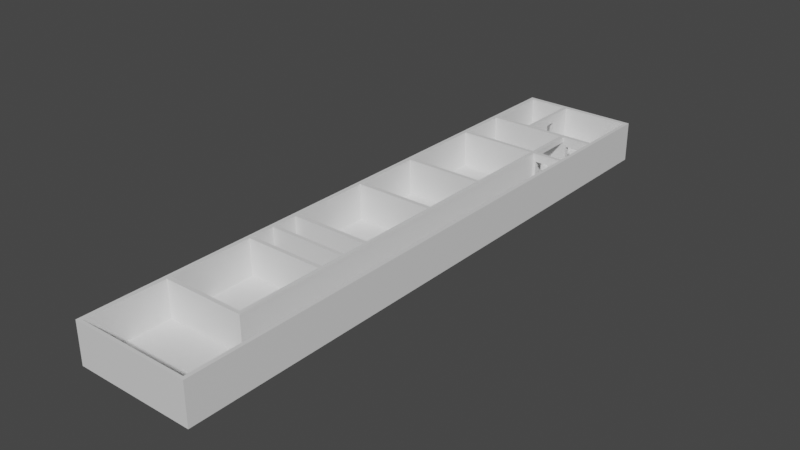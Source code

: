 # Source: Shag.blend  (saved by Blender 2.83.19; exported with 4.5.12 LTS)
import bpy
from mathutils import Matrix  # noqa: F401  (used for matrix-valued properties, if any)

bpy.ops.wm.read_factory_settings(use_empty=True)
scene = bpy.context.scene
scene.name = 'Scene'

# ---- collections
col_collection = bpy.data.collections.new('Collection'); scene.collection.children.link(col_collection)

# ---- materials (node trees are filled in below, after node groups)
mat_material = bpy.data.materials.new('Material')
mat_material.alpha_threshold = 0.0
mat_material.use_transparent_shadow = False
mat_material.line_color = (0.0, 0.0, 0.0, 1.0)

# ---- material node trees
mat_material.use_nodes = True; mat_material.node_tree.nodes.clear()
_N = mat_material.node_tree.nodes; _L = mat_material.node_tree.links
n0 = _N.new('ShaderNodeOutputMaterial'); n0.name = 'Material Output'; n0.location = (300, 300)
n1 = _N.new('ShaderNodeBsdfPrincipled'); n1.name = 'Principled BSDF'; n1.location = (10, 300)
n1.distribution = 'GGX'
n1.subsurface_method = 'BURLEY'
n1.inputs[2].default_value = 0.4
n1.inputs[3].default_value = 1.45
n1.inputs[27].default_value = (0.0, 0.0, 0.0, 1.0)
n1.inputs[28].default_value = 1.0
_L.new(n1.outputs[0], n0.inputs[0])
n0.is_active_output = True

# ---- world
world_world = bpy.data.worlds.new('World'); scene.world = world_world
world_world.use_nodes = True; world_world.node_tree.nodes.clear()
_N = world_world.node_tree.nodes; _L = world_world.node_tree.links
n0 = _N.new('ShaderNodeOutputWorld'); n0.name = 'World Output'; n0.location = (300, 300)
n1 = _N.new('ShaderNodeBackground'); n1.name = 'Background'; n1.location = (10, 300)
n1.inputs[0].default_value = (0.05088, 0.05088, 0.05088, 1.0)
_L.new(n1.outputs[0], n0.inputs[0])
n0.is_active_output = True
world_world.color = (0.05088, 0.05088, 0.05088)
world_world.use_sun_shadow = False
world_world.sun_shadow_jitter_overblur = 0.0

# ---- meshes
me_cube = bpy.data.meshes.new('Cube')
me_cube.from_pydata([(1.0, 1.0, 1.0), (1.0, 1.0, -1.0), (1.0, -1.0, 1.0), (1.0, -1.0, -1.0), (-1.0, 1.0, 1.0), (-1.0, 1.0, -1.0), (-1.0, -1.0, 1.0), (-1.0, -1.0, -1.0), (-1.0, 0.8824, -1.0), (-1.0, 0.7647, -1.0), (-1.0, 0.6471, -1.0), (-1.0, 0.5294, -1.0), (-1.0, 0.4118, -1.0), (-1.0, 0.2941, -1.0), (-1.0, 0.1765, -1.0), (-1.0, 0.05882, -1.0), (-1.0, -0.05882, -1.0), (-1.0, -0.1765, -1.0), (-1.0, -0.2941, -1.0), (-1.0, -0.4118, -1.0), (-1.0, -0.5294, -1.0), (-1.0, -0.6471, -1.0), (-1.0, -0.7647, -1.0), (-1.0, -0.8824, -1.0), (1.0, 0.9844, 1.0), (1.0, 0.7647, 1.0), (1.0, 0.75, 1.0), (1.0, 0.5864, 1.0), (1.0, 0.5721, 1.0), (1.0, 0.2865, 1.0), (1.0, 0.2731, 1.0), (1.0, 0.04529, 1.0), (1.0, 0.03143, 1.0), (1.0, -0.2799, 1.0), (1.0, -0.2941, 1.0), (1.0, -0.4194, 1.0), (1.0, -0.4328, 1.0), (1.0, -0.7146, 1.0), (1.0, -0.7273, 1.0), (1.0, -0.9892, 1.0), (-1.0, -0.9892, 1.0), (-1.0, -0.7273, 1.0), (-1.0, -0.7146, 1.0), (-1.0, -0.4328, 1.0), (-1.0, -0.4194, 1.0), (-1.0, -0.2941, 1.0), (-1.0, -0.2799, 1.0), (-1.0, 0.03143, 1.0), (-1.0, 0.04529, 1.0), (-1.0, 0.2731, 1.0), (-1.0, 0.2865, 1.0), (-1.0, 0.5721, 1.0), (-1.0, 0.5864, 1.0), (-1.0, 0.75, 1.0), (-1.0, 0.7647, 1.0), (-1.0, 0.9844, 1.0), (1.0, -0.8824, -1.0), (1.0, -0.7647, -1.0), (1.0, -0.6471, -1.0), (1.0, -0.5294, -1.0), (1.0, -0.4118, -1.0), (1.0, -0.2941, -1.0), (1.0, -0.1765, -1.0), (1.0, -0.05882, -1.0), (1.0, 0.05882, -1.0), (1.0, 0.1765, -1.0), (1.0, 0.2941, -1.0), (1.0, 0.4118, -1.0), (1.0, 0.5294, -1.0), (1.0, 0.6471, -1.0), (1.0, 0.7647, -1.0), (1.0, 0.8824, -1.0), (0.6, 1.0, -1.0), (0.2, 1.0, -1.0), (-0.2, 1.0, -1.0), (-0.6, 1.0, -1.0), (0.9395, -1.0, 1.0), (0.4574, -1.0, 1.0), (0.3915, -1.0, 1.0), (-0.9265, -1.0, 1.0), (-0.6, -1.0, -1.0), (-0.2, -1.0, -1.0), (0.2, -1.0, -1.0), (0.6, -1.0, -1.0), (-0.9265, 1.0, 1.0), (0.3915, 1.0, 1.0), (0.4574, 1.0, 1.0), (0.9395, 1.0, 1.0), (0.6, 0.8824, -1.0), (0.2, 0.8824, -1.0), (-0.2, 0.8824, -1.0), (-0.6, 0.8824, -1.0), (0.6, 0.7647, -1.0), (0.2, 0.7647, -1.0), (-0.2, 0.7647, -1.0), (-0.6, 0.7647, -1.0), (0.6, 0.6471, -1.0), (0.2, 0.6471, -1.0), (-0.2, 0.6471, -1.0), (-0.6, 0.6471, -1.0), (0.6, 0.5294, -1.0), (0.2, 0.5294, -1.0), (-0.2, 0.5294, -1.0), (-0.6, 0.5294, -1.0), (0.6, 0.4118, -1.0), (0.2, 0.4118, -1.0), (-0.2, 0.4118, -1.0), (-0.6, 0.4118, -1.0), (0.6, 0.2941, -1.0), (0.2, 0.2941, -1.0), (-0.2, 0.2941, -1.0), (-0.6, 0.2941, -1.0), (0.6, 0.1765, -1.0), (0.2, 0.1765, -1.0), (-0.2, 0.1765, -1.0), (-0.6, 0.1765, -1.0), (0.6, 0.05882, -1.0), (0.2, 0.05882, -1.0), (-0.2, 0.05882, -1.0), (-0.6, 0.05882, -1.0), (0.6, -0.05882, -1.0), (0.2, -0.05882, -1.0), (-0.2, -0.05882, -1.0), (-0.6, -0.05882, -1.0), (0.6, -0.1765, -1.0), (0.2, -0.1765, -1.0), (-0.2, -0.1765, -1.0), (-0.6, -0.1765, -1.0), (0.6, -0.2941, -1.0), (0.2, -0.2941, -1.0), (-0.2, -0.2941, -1.0), (-0.6, -0.2941, -1.0), (0.6, -0.4118, -1.0), (0.2, -0.4118, -1.0), (-0.2, -0.4118, -1.0), (-0.6, -0.4118, -1.0), (0.6, -0.5294, -1.0), (0.2, -0.5294, -1.0), (-0.2, -0.5294, -1.0), (-0.6, -0.5294, -1.0), (0.6, -0.6471, -1.0), (0.2, -0.6471, -1.0), (-0.2, -0.6471, -1.0), (-0.6, -0.6471, -1.0), (0.6, -0.7647, -1.0), (0.2, -0.7647, -1.0), (-0.2, -0.7647, -1.0), (-0.6, -0.7647, -1.0), (0.6, -0.8824, -1.0), (0.2, -0.8824, -1.0), (-0.2, -0.8824, -1.0), (-0.6, -0.8824, -1.0), (-0.9265, 0.9844, 1.0), (-0.2862, 0.9844, 1.0), (-0.2203, 0.9844, 1.0), (0.9395, 0.9844, 1.0), (-0.9265, 0.7647, 1.0), (-0.2862, 0.7647, 1.0), (-0.2203, 0.7647, 1.0), (0.9395, 0.7647, 1.0), (-0.9265, 0.75, 1.0), (0.3915, 0.75, 1.0), (0.4574, 0.75, 1.0), (0.9395, 0.75, 1.0), (-0.9265, 0.5864, 1.0), (0.3915, 0.5864, 1.0), (0.4574, 0.5864, 1.0), (0.9395, 0.5864, 1.0), (-0.9265, 0.5721, 1.0), (0.3915, 0.5721, 1.0), (0.4574, 0.5721, 1.0), (0.9395, 0.5721, 1.0), (-0.9265, 0.2865, 1.0), (0.3915, 0.2865, 1.0), (0.4574, 0.2865, 1.0), (0.9395, 0.2865, 1.0), (-0.9265, 0.2731, 1.0), (0.3915, 0.2731, 1.0), (0.4574, 0.2731, 1.0), (0.9395, 0.2731, 1.0), (-0.9265, 0.04529, 1.0), (0.3915, 0.04529, 1.0), (0.4574, 0.04529, 1.0), (0.9395, 0.04529, 1.0), (-0.9265, 0.03143, 1.0), (0.3915, 0.03143, 1.0), (0.4574, 0.03143, 1.0), (0.9395, 0.03143, 1.0), (-0.9265, -0.238, 1.0), (0.3915, -0.238, 1.0), (0.4574, -0.2799, 1.0), (0.9395, -0.2799, 1.0), (-0.9265, -0.2522, 1.0), (0.3915, -0.2522, 1.0), (0.4574, -0.2941, 1.0), (0.9395, -0.2941, 1.0), (-0.9265, -0.4194, 1.0), (0.3915, -0.4194, 1.0), (0.4574, -0.4194, 1.0), (0.9395, -0.4194, 1.0), (-0.9265, -0.4328, 1.0), (0.3915, -0.4328, 1.0), (0.4574, -0.4328, 1.0), (0.9395, -0.4328, 1.0), (-0.9265, -0.7146, 1.0), (0.3915, -0.7146, 1.0), (0.4574, -0.7146, 1.0), (0.9395, -0.7146, 1.0), (-0.9265, -0.7273, 1.0), (0.3915, -0.7273, 1.0), (0.4574, -0.7273, 1.0), (0.9395, -0.7273, 1.0), (-0.9265, -0.9892, 1.0), (0.3915, -0.9892, 1.0), (0.4574, -0.9892, 1.0), (0.9395, -0.9892, 1.0), (-0.9265, -1.0, 16.06), (-1.0, -1.0, 16.06), (1.0, -0.9892, 16.06), (1.0, -1.0, 16.06), (-1.0, 0.9844, 16.06), (-1.0, 1.0, 16.06), (0.9395, 1.0, 16.06), (1.0, 1.0, 16.06), (1.0, 0.9844, 16.06), (1.0, 0.7647, 16.06), (1.0, 0.75, 16.06), (1.0, 0.5864, 16.06), (1.0, 0.5721, 16.06), (1.0, 0.2865, 16.06), (1.0, 0.2731, 16.06), (1.0, 0.04529, 16.06), (1.0, 0.03143, 16.06), (1.0, -0.2799, 16.06), (1.0, -0.2941, 16.06), (1.0, -0.4194, 16.06), (1.0, -0.4328, 16.06), (1.0, -0.7146, 16.06), (1.0, -0.7273, 16.06), (-1.0, -0.9892, 16.06), (-1.0, -0.7273, 16.06), (-1.0, -0.7146, 16.06), (-1.0, -0.4328, 16.06), (-1.0, -0.4194, 16.06), (-1.0, -0.2941, 16.06), (-1.0, -0.2799, 16.06), (-1.0, 0.03143, 16.06), (-1.0, 0.04529, 16.06), (-1.0, 0.2731, 16.06), (-1.0, 0.2865, 16.06), (-1.0, 0.5721, 16.06), (-1.0, 0.5864, 16.06), (-1.0, 0.75, 16.06), (-1.0, 0.7647, 16.06), (0.9395, 0.9844, 16.06), (0.9395, 0.7647, 16.06), (0.9395, 0.75, 16.06), (0.9395, 0.5864, 16.06), (0.9395, 0.5721, 16.06), (0.9395, 0.2865, 16.06), (0.9395, 0.2731, 16.06), (0.9395, 0.04529, 16.06), (0.9395, 0.03143, 16.06), (0.9395, -0.2799, 16.06), (0.9395, -0.2941, 16.06), (0.9395, -0.4194, 16.06), (0.9395, -0.4328, 16.06), (0.9395, -0.7146, 16.06), (0.9395, -0.7273, 16.06), (0.9395, -0.9892, 16.06), (0.9395, -1.0, 16.06), (0.4574, -1.0, 16.06), (0.3915, -1.0, 16.06), (-0.9265, 1.0, 16.06), (0.3915, 1.0, 16.06), (0.4574, 1.0, 16.06), (-0.9265, 0.9844, 16.06), (-0.2862, 0.9844, 16.06), (-0.2203, 0.9844, 16.06), (-0.9265, 0.7647, 16.06), (-0.2862, 0.7647, 16.06), (-0.2203, 0.7647, 16.06), (-0.9265, 0.75, 16.06), (0.3915, 0.75, 16.06), (0.4574, 0.75, 16.06), (-0.9265, 0.5864, 16.06), (0.3915, 0.5864, 16.06), (0.4574, 0.5864, 16.06), (-0.9265, 0.5721, 16.06), (0.3915, 0.5721, 16.06), (0.4574, 0.5721, 16.06), (-0.9265, 0.2865, 16.06), (0.3915, 0.2865, 16.06), (0.4574, 0.2865, 16.06), (-0.9265, 0.2731, 16.06), (0.3915, 0.2731, 16.06), (0.4574, 0.2731, 16.06), (-0.9265, 0.04529, 16.06), (0.3915, 0.04529, 16.06), (0.4574, 0.04529, 16.06), (-0.9265, 0.03143, 16.06), (0.3915, 0.03143, 16.06), (0.4574, 0.03143, 16.06), (-0.9265, -0.238, 16.06), (0.3915, -0.238, 16.06), (0.4574, -0.2799, 16.06), (-0.9265, -0.2522, 16.06), (0.3915, -0.2522, 16.06), (0.4574, -0.2941, 16.06), (-0.9265, -0.4194, 16.06), (0.3915, -0.4194, 16.06), (0.4574, -0.4194, 16.06), (-0.9265, -0.4328, 16.06), (0.3915, -0.4328, 16.06), (0.4574, -0.4328, 16.06), (-0.9265, -0.7146, 16.06), (0.3915, -0.7146, 16.06), (0.4574, -0.7146, 16.06), (-0.9265, -0.7273, 16.06), (0.3915, -0.7273, 16.06), (0.4574, -0.7273, 16.06), (-0.9265, -0.9892, 16.06), (0.3915, -0.9892, 16.06), (0.4574, -0.9892, 16.06), (-1.0, -0.3333, -1.0), (-1.0, -0.3725, -1.0), (1.0, -0.3359, 1.0), (1.0, -0.3777, 1.0), (-1.0, -0.3777, 1.0), (-1.0, -0.3359, 1.0), (1.0, -0.3725, -1.0), (1.0, -0.3333, -1.0), (0.9395, -0.3359, 1.0), (0.9395, -0.3777, 1.0), (0.4574, -0.3359, 1.0), (0.4574, -0.3777, 1.0), (0.3915, -0.3304, 1.0), (0.3915, -0.3425, 1.0), (-0.9265, -0.3304, 1.0), (-0.9265, -0.3425, 1.0), (-0.6, -0.3333, -1.0), (-0.6, -0.3725, -1.0), (-0.2, -0.3333, -1.0), (-0.2, -0.3725, -1.0), (0.2, -0.3333, -1.0), (0.2, -0.3725, -1.0), (0.6, -0.3333, -1.0), (0.6, -0.3725, -1.0), (1.0, -0.3359, 16.06), (1.0, -0.3777, 16.06), (-1.0, -0.3777, 16.06), (-1.0, -0.3359, 16.06), (0.9395, -0.3359, 16.06), (0.9395, -0.3777, 16.06), (0.4574, -0.3359, 16.06), (0.4574, -0.3777, 16.06), (0.3915, -0.3304, 16.06), (0.3915, -0.3425, 16.06), (-0.9265, -0.3304, 16.06), (-0.9265, -0.3425, 16.06), (0.3915, -0.3304, 16.02), (0.3915, -0.3425, 16.02), (-0.9265, -0.3304, 16.02), (-0.9265, -0.3425, 16.02), (-1.0, 0.5882, -1.0), (1.0, 0.6682, 1.0), (-1.0, 0.6682, 1.0), (1.0, 0.5882, -1.0), (0.9395, 0.6682, 1.0), (0.4574, 0.6195, 1.0), (0.3915, 0.6195, 1.0), (-0.9265, 0.6682, 1.0), (-0.6, 0.5882, -1.0), (-0.2, 0.5882, -1.0), (0.2, 0.5882, -1.0), (0.6, 0.5882, -1.0), (1.0, 0.6682, 16.06), (-1.0, 0.6682, 16.06), (0.9395, 0.6682, 16.06), (0.4574, 0.598, 16.06), (0.3915, 0.598, 16.06), (-0.9265, 0.6682, 16.06), (0.3915, 0.75, 13.67), (-0.9265, 0.75, 8.532), (0.3915, 0.5864, 8.532), (-0.9265, 0.5864, 8.532), (0.3915, 0.6195, 13.67), (-0.9265, 0.6682, 8.532), (0.4574, -0.7273, 8.532), (0.4574, 0.5864, 12.02), (-0.9265, -0.7273, 8.532), (0.3915, -0.7273, 8.532), (0.9395, 0.5864, 12.02), (0.4574, 0.5721, 12.02), (0.9395, 0.5721, 12.02), (0.4574, 0.2865, 8.532), (0.9395, 0.2865, 8.532), (0.4574, 0.2731, 8.532), (0.9395, 0.2731, 8.532), (0.4574, 0.04529, 8.532), (0.9395, 0.04529, 8.532), (0.4574, 0.03143, 8.532), (0.9395, 0.03143, 8.532), (0.9395, -0.2799, 8.532), (0.4574, -0.2941, 8.532), (0.4574, -0.2799, 8.532), (0.9395, 0.75, 8.532), (-0.9265, -0.9892, 8.532), (0.3915, -0.9892, 8.532), (0.4574, 0.75, 13.67), (0.4574, -0.9892, 8.532), (0.9395, -0.9892, 8.532), (0.9395, -0.7273, 8.532), (0.9395, -0.7146, 8.532), (0.4574, -0.7146, 8.532), (0.9395, -0.4328, 8.532), (0.4574, -0.4328, 8.532), (0.9395, -0.4194, 8.532), (0.4574, -0.4194, 8.532), (0.9395, -0.2941, 8.532), (0.4574, -0.3777, 8.532), (0.4574, -0.3359, 8.532), (0.9395, -0.3359, 8.532), (0.9395, -0.3777, 8.532), (0.9395, 0.6682, 8.532), (0.4574, 0.6195, 13.67), (0.4667, 1.0, -1.0), (0.3333, 1.0, -1.0), (0.7788, -1.0, 1.0), (0.6181, -1.0, 1.0), (0.3333, -1.0, -1.0), (0.4667, -1.0, -1.0), (0.6181, 1.0, 1.0), (0.7788, 1.0, 1.0), (0.4667, 0.8824, -1.0), (0.3333, 0.8824, -1.0), (0.4667, 0.7647, -1.0), (0.3333, 0.7647, -1.0), (0.4667, 0.6471, -1.0), (0.3333, 0.6471, -1.0), (0.4667, 0.5294, -1.0), (0.3333, 0.5294, -1.0), (0.4667, 0.4118, -1.0), (0.3333, 0.4118, -1.0), (0.4667, 0.2941, -1.0), (0.3333, 0.2941, -1.0), (0.4667, 0.1765, -1.0), (0.3333, 0.1765, -1.0), (0.4667, 0.05882, -1.0), (0.3333, 0.05882, -1.0), (0.4667, -0.05882, -1.0), (0.3333, -0.05882, -1.0), (0.4667, -0.1765, -1.0), (0.3333, -0.1765, -1.0), (0.4667, -0.2941, -1.0), (0.3333, -0.2941, -1.0), (0.4667, -0.4118, -1.0), (0.3333, -0.4118, -1.0), (0.4667, -0.5294, -1.0), (0.3333, -0.5294, -1.0), (0.4667, -0.6471, -1.0), (0.3333, -0.6471, -1.0), (0.4667, -0.7647, -1.0), (0.3333, -0.7647, -1.0), (0.4667, -0.8824, -1.0), (0.3333, -0.8824, -1.0), (0.1663, 0.9844, 1.0), (0.5529, 0.9844, 1.0), (0.5229, 0.7647, 1.0), (0.7265, 0.7647, 1.0), (0.5213, 0.75, 1.0), (0.7308, 0.75, 1.0), (0.5035, 0.5864, 1.0), (0.7328, 0.5864, 1.0), (0.5035, 0.5721, 1.0), (0.7328, 0.5721, 1.0), (0.6181, 0.2865, 1.0), (0.7788, 0.2865, 1.0), (0.6181, 0.2731, 1.0), (0.7788, 0.2731, 1.0), (0.6181, 0.04529, 1.0), (0.7788, 0.04529, 1.0), (0.6181, 0.03143, 1.0), (0.7788, 0.03143, 1.0), (0.6181, -0.2799, 1.0), (0.7788, -0.2799, 1.0), (0.6181, -0.2941, 1.0), (0.7788, -0.2941, 1.0), (0.6181, -0.4194, 1.0), (0.7788, -0.4194, 1.0), (0.6181, -0.4328, 1.0), (0.7788, -0.4328, 1.0), (0.6181, -0.7146, 1.0), (0.7788, -0.7146, 1.0), (0.6181, -0.7273, 1.0), (0.7788, -0.7273, 1.0), (0.6181, -0.9892, 1.0), (0.7788, -0.9892, 1.0), (0.7788, -1.0, 16.06), (0.6181, -1.0, 16.06), (0.6181, 1.0, 16.06), (0.7788, 1.0, 16.06), (0.1663, 0.9844, 16.06), (0.5529, 0.9844, 16.06), (0.1663, 0.7647, 16.06), (0.7265, 0.7647, 16.06), (0.6181, 0.75, 16.06), (0.7788, 0.75, 16.06), (0.6181, -0.9892, 16.06), (0.7788, -0.9892, 16.06), (0.4667, -0.3333, -1.0), (0.3333, -0.3333, -1.0), (0.4667, -0.3725, -1.0), (0.3333, -0.3725, -1.0), (0.6181, -0.3359, 1.0), (0.7788, -0.3359, 1.0), (0.6181, -0.3777, 1.0), (0.7788, -0.3777, 1.0), (0.4667, 0.5882, -1.0), (0.3333, 0.5882, -1.0), (0.6181, 0.6214, 1.0), (0.7788, 0.6448, 1.0), (0.7308, 0.75, 11.9), (0.5213, 0.75, 11.95), (0.6181, -0.9892, 8.532), (0.7788, -0.9892, 8.532), (0.7328, 0.5721, 12.57), (0.5035, 0.5721, 12.57), (0.6181, 0.5721, 16.06), (0.7788, 0.5721, 16.06), (0.7328, 0.5864, 12.57), (0.5035, 0.5864, 12.57), (0.6181, 0.5864, 16.06), (0.7788, 0.5864, 16.06), (0.9395, 0.7647, 8.525), (-0.2203, 0.7647, 8.525), (-0.2203, 0.9844, 8.525), (0.9395, 0.9844, 8.525), (0.1663, 0.9844, 8.525), (0.5529, 0.9844, 8.525), (0.7265, 0.7647, 11.97), (0.5229, 0.7647, 11.97), (-0.2862, 0.7647, 8.532), (-0.9265, 0.7647, 8.532), (-0.9265, 0.9844, 8.532), (-0.2862, 0.9844, 8.532), (-1.0, 0.8431, -1.0), (-1.0, 0.8039, -1.0), (1.0, 0.9112, 1.0), (1.0, 0.8379, 1.0), (-1.0, 0.8379, 1.0), (-1.0, 0.9112, 1.0), (1.0, 0.8039, -1.0), (1.0, 0.8431, -1.0), (0.9395, 0.9112, 1.0), (0.9395, 0.8379, 1.0), (-0.2203, 0.9026, 1.0), (-0.2203, 0.8628, 1.0), (-0.2862, 0.9026, 1.0), (-0.2862, 0.8628, 1.0), (-0.9265, 0.9112, 1.0), (-0.9265, 0.8379, 1.0), (-0.6, 0.8431, -1.0), (-0.6, 0.8039, -1.0), (-0.2, 0.8431, -1.0), (-0.2, 0.8039, -1.0), (0.2, 0.8431, -1.0), (0.2, 0.8039, -1.0), (0.6, 0.8431, -1.0), (0.6, 0.8039, -1.0), (1.0, 0.9112, 16.06), (1.0, 0.8379, 16.06), (-1.0, 0.8379, 16.06), (-1.0, 0.9112, 16.06), (0.9395, 0.9112, 16.06), (0.9395, 0.8379, 16.06), (-0.2203, 0.9112, 16.06), (-0.2203, 0.8379, 16.06), (-0.2862, 0.9112, 16.06), (-0.2862, 0.8379, 16.06), (-0.9265, 0.9112, 16.06), (-0.9265, 0.8379, 16.06), (0.3333, 0.8431, -1.0), (0.3333, 0.8039, -1.0), (0.4667, 0.8431, -1.0), (0.4667, 0.8039, -1.0), (0.6108, 0.9112, 1.0), (0.6686, 0.8379, 1.0), (0.2852, 0.9112, 1.0), (0.404, 0.8379, 1.0), (-0.2203, 0.9026, 12.43), (-0.2203, 0.8628, 12.43), (0.9395, 0.8379, 8.525), (0.9395, 0.9112, 8.525), (-0.9265, 0.9112, 8.532), (-0.9265, 0.8379, 8.532), (-0.2862, 0.8628, 12.44), (-0.2862, 0.9026, 12.44)], [], [(384, 385, 285, 286), (80, 79, 6, 7), (8, 55, 4, 5), (148, 56, 3, 83), (56, 39, 2, 3), (72, 87, 0, 1), (1, 0, 24, 71), (552, 549, 25, 70), (70, 25, 26, 69), (367, 365, 27, 68), (68, 27, 28, 67), (67, 28, 29, 66), (66, 29, 30, 65), (65, 30, 31, 64), (64, 31, 32, 63), (63, 32, 33, 62), (62, 33, 34, 61), (330, 327, 35, 60), (60, 35, 36, 59), (59, 36, 37, 58), (58, 37, 38, 57), (57, 38, 39, 56), (72, 1, 71, 88), (569, 552, 70, 92), (92, 70, 69, 96), (375, 367, 68, 100), (100, 68, 67, 104), (104, 67, 66, 108), (108, 66, 65, 112), (112, 65, 64, 116), (116, 64, 63, 120), (120, 63, 62, 124), (124, 62, 61, 128), (347, 330, 60, 132), (132, 60, 59, 136), (136, 59, 58, 140), (140, 58, 57, 144), (144, 57, 56, 148), (7, 6, 40, 23), (23, 40, 41, 22), (22, 41, 42, 21), (21, 42, 43, 20), (20, 43, 44, 19), (324, 329, 45, 18), (18, 45, 46, 17), (17, 46, 47, 16), (16, 47, 48, 15), (15, 48, 49, 14), (14, 49, 50, 13), (13, 50, 51, 12), (12, 51, 52, 11), (364, 366, 53, 10), (10, 53, 54, 9), (546, 551, 55, 8), (412, 411, 269, 268), (387, 383, 282, 381), (524, 410, 323, 508), (386, 384, 286, 380), (522, 406, 256, 507), (410, 408, 322, 323), (425, 409, 284, 379), (408, 407, 321, 322), (424, 392, 257, 378), (383, 382, 283, 282), (541, 535, 281, 504), (391, 388, 320, 319), (390, 391, 319, 318), (542, 543, 279, 280), (172, 168, 288, 291), (494, 210, 214, 496), (210, 209, 213, 214), (209, 208, 212, 213), (169, 173, 292, 289), (492, 206, 210, 494), (539, 537, 254, 503), (395, 393, 290, 293), (205, 204, 315, 316), (490, 202, 206, 492), (394, 396, 259, 258), (201, 200, 204, 205), (544, 545, 277, 276), (488, 198, 202, 490), (397, 395, 293, 296), (200, 201, 313, 312), (396, 398, 260, 259), (516, 335, 198, 488), (180, 176, 294, 297), (337, 339, 196, 197), (0, 87, 222, 223), (484, 190, 194, 486), (177, 181, 298, 295), (4, 55, 220, 221), (399, 397, 296, 299), (482, 186, 190, 484), (197, 196, 309, 310), (185, 184, 188, 189), (550, 54, 253, 572), (480, 182, 186, 482), (398, 400, 261, 260), (2, 39, 218, 219), (54, 53, 252, 253), (478, 178, 182, 480), (6, 79, 216, 217), (177, 176, 180, 181), (366, 52, 251, 377), (476, 174, 178, 478), (401, 399, 299, 302), (52, 51, 250, 251), (192, 193, 307, 306), (474, 170, 174, 476), (400, 402, 262, 261), (169, 168, 172, 173), (51, 50, 249, 250), (188, 184, 300, 303), (50, 49, 248, 249), (185, 189, 304, 301), (520, 369, 166, 472), (49, 48, 247, 248), (370, 371, 164, 165), (432, 86, 275, 500), (405, 401, 302, 305), (48, 47, 246, 247), (189, 188, 303, 304), (86, 85, 274, 275), (589, 557, 158, 468), (402, 403, 263, 262), (559, 561, 156, 157), (47, 46, 245, 246), (85, 84, 273, 274), (46, 45, 244, 245), (84, 4, 221, 273), (22, 147, 151, 23), (147, 146, 150, 151), (146, 145, 149, 150), (462, 144, 148, 464), (21, 143, 147, 22), (143, 142, 146, 147), (142, 141, 145, 146), (460, 140, 144, 462), (20, 139, 143, 21), (139, 138, 142, 143), (138, 137, 141, 142), (458, 136, 140, 460), (19, 135, 139, 20), (135, 134, 138, 139), (134, 133, 137, 138), (456, 132, 136, 458), (325, 341, 135, 19), (341, 343, 134, 135), (343, 345, 133, 134), (512, 347, 132, 456), (17, 127, 131, 18), (127, 126, 130, 131), (126, 125, 129, 130), (452, 124, 128, 454), (16, 123, 127, 17), (123, 122, 126, 127), (122, 121, 125, 126), (450, 120, 124, 452), (15, 119, 123, 16), (119, 118, 122, 123), (118, 117, 121, 122), (448, 116, 120, 450), (14, 115, 119, 15), (115, 114, 118, 119), (114, 113, 117, 118), (446, 112, 116, 448), (13, 111, 115, 14), (111, 110, 114, 115), (110, 109, 113, 114), (444, 108, 112, 446), (12, 107, 111, 13), (107, 106, 110, 111), (106, 105, 109, 110), (442, 104, 108, 444), (11, 103, 107, 12), (103, 102, 106, 107), (102, 101, 105, 106), (440, 100, 104, 442), (364, 372, 103, 11), (372, 373, 102, 103), (373, 374, 101, 102), (518, 375, 100, 440), (9, 95, 99, 10), (95, 94, 98, 99), (94, 93, 97, 98), (436, 92, 96, 438), (547, 563, 95, 9), (563, 565, 94, 95), (565, 567, 93, 94), (585, 569, 92, 436), (5, 75, 91, 8), (75, 74, 90, 91), (74, 73, 89, 90), (426, 72, 88, 434), (5, 4, 84, 75), (75, 84, 85, 74), (74, 85, 86, 73), (426, 433, 87, 72), (23, 151, 80, 7), (151, 150, 81, 80), (150, 149, 82, 81), (464, 148, 83, 431), (3, 2, 76, 83), (430, 429, 77, 82), (82, 77, 78, 81), (81, 78, 79, 80), (328, 44, 243, 350), (404, 405, 305, 308), (44, 43, 242, 243), (184, 185, 301, 300), (321, 239, 217, 216), (273, 221, 220, 276), (581, 572, 253, 279), (279, 253, 252, 282), (381, 377, 251, 285), (285, 251, 250, 288), (288, 250, 249, 291), (291, 249, 248, 294), (294, 248, 247, 297), (297, 247, 246, 300), (300, 246, 245, 303), (303, 245, 244, 306), (359, 350, 243, 309), (309, 243, 242, 312), (312, 242, 241, 315), (315, 241, 240, 318), (318, 240, 239, 321), (238, 268, 269, 218), (237, 267, 268, 238), (317, 316, 319, 320), (316, 315, 318, 319), (236, 266, 267, 237), (314, 313, 316, 317), (235, 265, 266, 236), (311, 310, 313, 314), (310, 309, 312, 313), (349, 353, 265, 235), (355, 357, 310, 311), (233, 263, 264, 234), (305, 304, 307, 308), (304, 303, 306, 307), (232, 262, 263, 233), (302, 301, 304, 305), (231, 261, 262, 232), (299, 298, 301, 302), (298, 297, 300, 301), (230, 260, 261, 231), (296, 295, 298, 299), (229, 259, 260, 230), (293, 292, 295, 296), (292, 291, 294, 295), (228, 258, 259, 229), (290, 289, 292, 293), (227, 257, 258, 228), (287, 286, 289, 290), (286, 285, 288, 289), (376, 378, 257, 227), (379, 380, 286, 287), (225, 255, 256, 226), (504, 281, 284, 506), (281, 280, 283, 284), (280, 279, 282, 283), (571, 575, 255, 225), (577, 579, 280, 281), (223, 222, 254, 224), (500, 275, 278, 502), (275, 274, 277, 278), (274, 273, 276, 277), (218, 269, 270, 219), (508, 323, 271, 499), (323, 322, 272, 271), (322, 321, 216, 272), (24, 0, 223, 224), (548, 24, 224, 570), (26, 25, 225, 226), (407, 390, 318, 321), (365, 26, 226, 376), (413, 412, 268, 267), (168, 169, 289, 288), (592, 534, 255, 575), (388, 414, 317, 320), (28, 27, 227, 228), (590, 536, 278, 576), (29, 28, 228, 229), (596, 542, 280, 579), (30, 29, 229, 230), (594, 544, 276, 580), (415, 413, 267, 266), (31, 30, 230, 231), (173, 172, 291, 292), (414, 416, 314, 317), (32, 31, 231, 232), (33, 32, 232, 233), (201, 205, 316, 313), (34, 33, 233, 234), (204, 200, 312, 315), (326, 34, 234, 348), (417, 415, 266, 265), (176, 177, 295, 294), (36, 35, 235, 236), (416, 418, 311, 314), (37, 36, 236, 237), (76, 2, 219, 270), (38, 37, 237, 238), (428, 76, 270, 498), (39, 38, 238, 218), (423, 417, 265, 353), (78, 77, 271, 272), (181, 180, 297, 298), (40, 6, 217, 239), (421, 404, 308, 354), (79, 78, 272, 216), (41, 40, 239, 240), (337, 197, 310, 357), (42, 41, 240, 241), (338, 192, 306, 358), (43, 42, 241, 242), (403, 419, 264, 263), (196, 339, 359, 309), (339, 338, 358, 359), (193, 336, 356, 307), (336, 337, 357, 356), (418, 420, 355, 311), (420, 421, 354, 355), (419, 422, 352, 264), (422, 423, 353, 352), (35, 327, 349, 235), (327, 326, 348, 349), (308, 307, 356, 354), (354, 356, 357, 355), (234, 264, 352, 348), (348, 352, 353, 349), (306, 244, 351, 358), (358, 351, 350, 359), (45, 329, 351, 244), (329, 328, 350, 351), (454, 128, 346, 510), (510, 346, 347, 512), (130, 129, 344, 342), (342, 344, 345, 343), (131, 130, 342, 340), (340, 342, 343, 341), (18, 131, 340, 324), (324, 340, 341, 325), (193, 192, 338, 336), (339, 337, 361, 363), (486, 194, 334, 514), (514, 334, 335, 516), (19, 44, 328, 325), (325, 328, 329, 324), (128, 61, 331, 346), (346, 331, 330, 347), (61, 34, 326, 331), (331, 326, 327, 330), (360, 362, 363, 361), (338, 339, 363, 362), (337, 336, 360, 361), (336, 338, 362, 360), (27, 365, 376, 227), (284, 283, 380, 379), (226, 256, 378, 376), (282, 252, 377, 381), (438, 96, 375, 518), (98, 97, 374, 373), (99, 98, 373, 372), (10, 99, 372, 364), (161, 160, 371, 370), (470, 162, 369, 520), (53, 366, 377, 252), (406, 424, 378, 256), (389, 425, 379, 287), (382, 386, 380, 283), (385, 387, 381, 285), (11, 52, 366, 364), (96, 69, 367, 375), (69, 26, 365, 367), (164, 371, 387, 385), (382, 161, 162, 409), (160, 161, 382, 383), (370, 165, 384, 386), (371, 160, 383, 387), (165, 164, 385, 384), (166, 369, 425, 389), (163, 368, 424, 406), (332, 333, 423, 422), (195, 332, 422, 419), (335, 334, 421, 420), (198, 335, 420, 418), (191, 195, 419, 403), (334, 194, 404, 421), (333, 199, 417, 423), (202, 198, 418, 416), (199, 203, 415, 417), (206, 202, 416, 414), (203, 207, 413, 415), (210, 206, 414, 388), (207, 211, 412, 413), (212, 208, 390, 407), (194, 190, 405, 404), (187, 191, 403, 402), (190, 186, 401, 405), (183, 187, 402, 400), (186, 182, 399, 401), (179, 183, 400, 398), (182, 178, 397, 399), (175, 179, 398, 396), (178, 174, 395, 397), (171, 175, 396, 394), (174, 170, 393, 395), (208, 209, 391, 390), (209, 210, 388, 391), (368, 167, 392, 424), (213, 212, 407, 408), (386, 382, 409, 425), (214, 213, 408, 410), (471, 163, 406, 522), (496, 214, 410, 524), (211, 215, 411, 412), (386, 425, 369, 370), (369, 162, 161, 370), (527, 393, 170, 474), (526, 394, 258, 529), (531, 472, 166, 389), (530, 533, 257, 392), (528, 532, 287, 290), (258, 257, 533, 529), (529, 533, 532, 528), (389, 287, 532, 531), (531, 532, 533, 530), (392, 167, 473, 530), (473, 475, 526, 530), (393, 527, 528, 290), (527, 526, 529, 528), (394, 526, 475, 171), (473, 472, 474, 475), (215, 497, 525, 411), (497, 496, 524, 525), (162, 470, 523, 409), (469, 468, 470, 471), (163, 471, 521, 368), (471, 470, 520, 521), (97, 439, 519, 374), (439, 438, 518, 519), (332, 515, 517, 333), (515, 514, 516, 517), (195, 487, 515, 332), (487, 486, 514, 515), (344, 511, 513, 345), (511, 510, 512, 513), (129, 455, 511, 344), (455, 454, 510, 511), (77, 429, 499, 271), (429, 428, 498, 499), (269, 509, 498, 270), (509, 508, 499, 498), (222, 501, 503, 254), (501, 500, 502, 503), (255, 505, 507, 256), (505, 504, 506, 507), (83, 76, 428, 431), (431, 428, 429, 430), (149, 465, 430, 82), (465, 464, 431, 430), (73, 86, 432, 427), (427, 432, 433, 426), (73, 427, 435, 89), (427, 426, 434, 435), (567, 583, 437, 93), (583, 585, 436, 437), (93, 437, 439, 97), (437, 436, 438, 439), (374, 519, 441, 101), (519, 518, 440, 441), (101, 441, 443, 105), (441, 440, 442, 443), (105, 443, 445, 109), (443, 442, 444, 445), (109, 445, 447, 113), (445, 444, 446, 447), (113, 447, 449, 117), (447, 446, 448, 449), (117, 449, 451, 121), (449, 448, 450, 451), (121, 451, 453, 125), (451, 450, 452, 453), (125, 453, 455, 129), (453, 452, 454, 455), (345, 513, 457, 133), (513, 512, 456, 457), (133, 457, 459, 137), (457, 456, 458, 459), (137, 459, 461, 141), (459, 458, 460, 461), (141, 461, 463, 145), (461, 460, 462, 463), (145, 463, 465, 149), (463, 462, 464, 465), (555, 587, 469, 159), (587, 589, 468, 469), (87, 433, 501, 222), (433, 432, 500, 501), (368, 521, 473, 167), (521, 520, 472, 473), (171, 475, 477, 175), (475, 474, 476, 477), (175, 477, 479, 179), (477, 476, 478, 479), (179, 479, 481, 183), (479, 478, 480, 481), (183, 481, 483, 187), (481, 480, 482, 483), (187, 483, 485, 191), (483, 482, 484, 485), (191, 485, 487, 195), (485, 484, 486, 487), (333, 517, 489, 199), (517, 516, 488, 489), (199, 489, 491, 203), (489, 488, 490, 491), (203, 491, 493, 207), (491, 490, 492, 493), (536, 538, 502, 278), (538, 539, 503, 502), (207, 493, 495, 211), (493, 492, 494, 495), (211, 495, 497, 215), (495, 494, 496, 497), (534, 540, 505, 255), (540, 541, 504, 505), (409, 523, 506, 284), (523, 522, 507, 506), (411, 525, 509, 269), (525, 524, 508, 509), (472, 531, 527, 474), (527, 531, 530, 526), (159, 469, 540, 534), (466, 467, 539, 538), (154, 466, 538, 536), (556, 154, 536, 590), (555, 159, 534, 592), (467, 155, 537, 539), (468, 158, 535, 541), (523, 470, 468, 541), (522, 523, 541, 540), (522, 540, 469, 471), (560, 152, 544, 594), (559, 157, 542, 596), (152, 153, 545, 544), (157, 156, 543, 542), (153, 558, 597, 545), (557, 556, 558, 559), (156, 561, 595, 543), (561, 560, 594, 595), (155, 554, 593, 537), (554, 555, 592, 593), (158, 557, 591, 535), (597, 558, 556, 590), (467, 466, 588, 586), (586, 588, 589, 587), (155, 467, 586, 554), (554, 586, 587, 555), (435, 434, 584, 582), (582, 584, 585, 583), (89, 435, 582, 566), (566, 582, 583, 567), (543, 595, 581, 279), (595, 594, 580, 581), (545, 597, 578, 277), (597, 596, 579, 578), (535, 591, 577, 281), (591, 590, 576, 577), (537, 593, 574, 254), (593, 592, 575, 574), (25, 549, 571, 225), (549, 548, 570, 571), (278, 277, 578, 576), (576, 578, 579, 577), (224, 254, 574, 570), (570, 574, 575, 571), (276, 220, 573, 580), (580, 573, 572, 581), (434, 88, 568, 584), (584, 568, 569, 585), (90, 89, 566, 564), (564, 566, 567, 565), (91, 90, 564, 562), (562, 564, 565, 563), (8, 91, 562, 546), (546, 562, 563, 547), (153, 152, 560, 558), (558, 560, 561, 559), (466, 154, 556, 588), (588, 556, 557, 589), (55, 551, 573, 220), (551, 550, 572, 573), (9, 54, 550, 547), (547, 550, 551, 546), (88, 71, 553, 568), (568, 553, 552, 569), (71, 24, 548, 553), (553, 548, 549, 552), (590, 591, 596, 597), (596, 591, 557, 559)])
_uv = me_cube.uv_layers.new(name='UVMap')
_uv.uv.foreach_set('vector', [0.775, 0.5588, 0.825, 0.5588, 0.825, 0.5588, 0.775, 0.5588, 0.375, 0.95, 0.625, 0.95, 0.625, 1.0, 0.375, 1.0, 0.375, 0.2353, 0.625, 0.2353, 0.625, 0.25, 0.375, 0.25, 0.325, 0.7353, 0.375, 0.7353, 0.375, 0.75, 0.325, 0.75, 0.375, 0.7353, 0.625, 0.7353, 0.625, 0.75, 0.375, 0.75, 0.375, 0.45, 0.625, 0.45, 0.625, 0.5, 0.375, 0.5, 0.375, 0.5, 0.625, 0.5, 0.625, 0.5147, 0.375, 0.5147, 0.375, 0.5245, 0.625, 0.5245, 0.625, 0.5294, 0.375, 0.5294, 0.375, 0.5294, 0.625, 0.5294, 0.625, 0.5441, 0.375, 0.5441, 0.375, 0.5515, 0.625, 0.5515, 0.625, 0.5588, 0.375, 0.5588, 0.375, 0.5588, 0.625, 0.5588, 0.625, 0.5735, 0.375, 0.5735, 0.375, 0.5735, 0.625, 0.5735, 0.625, 0.5882, 0.375, 0.5882, 0.375, 0.5882, 0.625, 0.5882, 0.625, 0.6029, 0.375, 0.6029, 0.375, 0.6029, 0.625, 0.6029, 0.625, 0.6176, 0.375, 0.6176, 0.375, 0.6176, 0.625, 0.6176, 0.625, 0.6324, 0.375, 0.6324, 0.375, 0.6324, 0.625, 0.6324, 0.625, 0.6471, 0.375, 0.6471, 0.375, 0.6471, 0.625, 0.6471, 0.625, 0.6618, 0.375, 0.6618, 0.375, 0.6716, 0.625, 0.6716, 0.625, 0.6765, 0.375, 0.6765, 0.375, 0.6765, 0.625, 0.6765, 0.625, 0.6912, 0.375, 0.6912, 0.375, 0.6912, 0.625, 0.6912, 0.625, 0.7059, 0.375, 0.7059, 0.375, 0.7059, 0.625, 0.7059, 0.625, 0.7206, 0.375, 0.7206, 0.375, 0.7206, 0.625, 0.7206, 0.625, 0.7353, 0.375, 0.7353, 0.325, 0.5, 0.375, 0.5, 0.375, 0.5147, 0.325, 0.5147, 0.325, 0.5245, 0.375, 0.5245, 0.375, 0.5294, 0.325, 0.5294, 0.325, 0.5294, 0.375, 0.5294, 0.375, 0.5441, 0.325, 0.5441, 0.325, 0.5515, 0.375, 0.5515, 0.375, 0.5588, 0.325, 0.5588, 0.325, 0.5588, 0.375, 0.5588, 0.375, 0.5735, 0.325, 0.5735, 0.325, 0.5735, 0.375, 0.5735, 0.375, 0.5882, 0.325, 0.5882, 0.325, 0.5882, 0.375, 0.5882, 0.375, 0.6029, 0.325, 0.6029, 0.325, 0.6029, 0.375, 0.6029, 0.375, 0.6176, 0.325, 0.6176, 0.325, 0.6176, 0.375, 0.6176, 0.375, 0.6324, 0.325, 0.6324, 0.325, 0.6324, 0.375, 0.6324, 0.375, 0.6471, 0.325, 0.6471, 0.325, 0.6471, 0.375, 0.6471, 0.375, 0.6618, 0.325, 0.6618, 0.325, 0.6716, 0.375, 0.6716, 0.375, 0.6765, 0.325, 0.6765, 0.325, 0.6765, 0.375, 0.6765, 0.375, 0.6912, 0.325, 0.6912, 0.325, 0.6912, 0.375, 0.6912, 0.375, 0.7059, 0.325, 0.7059, 0.325, 0.7059, 0.375, 0.7059, 0.375, 0.7206, 0.325, 0.7206, 0.325, 0.7206, 0.375, 0.7206, 0.375, 0.7353, 0.325, 0.7353, 0.375, 0.0, 0.625, 0.0, 0.625, 0.01471, 0.375, 0.01471, 0.375, 0.01471, 0.625, 0.01471, 0.625, 0.02941, 0.375, 0.02941, 0.375, 0.02941, 0.625, 0.02941, 0.625, 0.04412, 0.375, 0.04412, 0.375, 0.04412, 0.625, 0.04412, 0.625, 0.05882, 0.375, 0.05882, 0.375, 0.05882, 0.625, 0.05882, 0.625, 0.07353, 0.375, 0.07353, 0.375, 0.08333, 0.625, 0.08333, 0.625, 0.08824, 0.375, 0.08824, 0.375, 0.08824, 0.625, 0.08824, 0.625, 0.1029, 0.375, 0.1029, 0.375, 0.1029, 0.625, 0.1029, 0.625, 0.1176, 0.375, 0.1176, 0.375, 0.1176, 0.625, 0.1176, 0.625, 0.1324, 0.375, 0.1324, 0.375, 0.1324, 0.625, 0.1324, 0.625, 0.1471, 0.375, 0.1471, 0.375, 0.1471, 0.625, 0.1471, 0.625, 0.1618, 0.375, 0.1618, 0.375, 0.1618, 0.625, 0.1618, 0.625, 0.1765, 0.375, 0.1765, 0.375, 0.1765, 0.625, 0.1765, 0.625, 0.1912, 0.375, 0.1912, 0.375, 0.1985, 0.625, 0.1985, 0.625, 0.2059, 0.375, 0.2059, 0.375, 0.2059, 0.625, 0.2059, 0.625, 0.2206, 0.375, 0.2206, 0.375, 0.2304, 0.625, 0.2304, 0.625, 0.2353, 0.375, 0.2353, 0.675, 0.7206, 0.675, 0.7353, 0.675, 0.7353, 0.675, 0.7206, 0.825, 0.5515, 0.825, 0.5441, 0.825, 0.5441, 0.825, 0.5515, 0.7083, 0.7353, 0.725, 0.7353, 0.725, 0.7353, 0.7083, 0.7353, 0.775, 0.5515, 0.775, 0.5588, 0.775, 0.5588, 0.775, 0.5515, 0.6917, 0.5441, 0.675, 0.5441, 0.675, 0.5441, 0.6917, 0.5441, 0.725, 0.7353, 0.775, 0.7353, 0.775, 0.7353, 0.725, 0.7353, 0.725, 0.5515, 0.725, 0.5441, 0.725, 0.5441, 0.725, 0.5515, 0.775, 0.7353, 0.825, 0.7353, 0.825, 0.7353, 0.775, 0.7353, 0.675, 0.5515, 0.675, 0.5588, 0.675, 0.5588, 0.675, 0.5515, 0.825, 0.5441, 0.775, 0.5441, 0.775, 0.5441, 0.825, 0.5441, 0.7083, 0.5294, 0.725, 0.5294, 0.725, 0.5294, 0.7083, 0.5294, 0.775, 0.7206, 0.725, 0.7206, 0.725, 0.7206, 0.775, 0.7206, 0.825, 0.7206, 0.775, 0.7206, 0.775, 0.7206, 0.825, 0.7206, 0.775, 0.5294, 0.825, 0.5294, 0.825, 0.5294, 0.775, 0.5294, 0.825, 0.5882, 0.825, 0.5735, 0.825, 0.5735, 0.825, 0.5882, 0.7083, 0.7206, 0.725, 0.7206, 0.725, 0.7353, 0.7083, 0.7353, 0.725, 0.7206, 0.775, 0.7206, 0.775, 0.7353, 0.725, 0.7353, 0.775, 0.7206, 0.825, 0.7206, 0.825, 0.7353, 0.775, 0.7353, 0.775, 0.5735, 0.775, 0.5882, 0.775, 0.5882, 0.775, 0.5735, 0.7083, 0.7059, 0.725, 0.7059, 0.725, 0.7206, 0.7083, 0.7206, 0.6917, 0.5147, 0.675, 0.5147, 0.675, 0.5147, 0.6917, 0.5147, 0.725, 0.5882, 0.725, 0.5735, 0.725, 0.5735, 0.725, 0.5882, 0.775, 0.7059, 0.825, 0.7059, 0.825, 0.7059, 0.775, 0.7059, 0.7083, 0.6912, 0.725, 0.6912, 0.725, 0.7059, 0.7083, 0.7059, 0.675, 0.5735, 0.675, 0.5882, 0.675, 0.5882, 0.675, 0.5735, 0.775, 0.6912, 0.825, 0.6912, 0.825, 0.7059, 0.775, 0.7059, 0.825, 0.5147, 0.775, 0.5147, 0.775, 0.5147, 0.825, 0.5147, 0.7083, 0.6765, 0.725, 0.6765, 0.725, 0.6912, 0.7083, 0.6912, 0.725, 0.6029, 0.725, 0.5882, 0.725, 0.5882, 0.725, 0.6029, 0.825, 0.6912, 0.775, 0.6912, 0.775, 0.6912, 0.825, 0.6912, 0.675, 0.5882, 0.675, 0.6029, 0.675, 0.6029, 0.675, 0.5882, 0.7083, 0.6716, 0.725, 0.6716, 0.725, 0.6765, 0.7083, 0.6765, 0.825, 0.6176, 0.825, 0.6029, 0.825, 0.6029, 0.825, 0.6176, 0.775, 0.6716, 0.825, 0.6716, 0.825, 0.6765, 0.775, 0.6765, 0.625, 0.5, 0.625, 0.45, 0.625, 0.45, 0.625, 0.5, 0.7083, 0.6471, 0.725, 0.6471, 0.725, 0.6618, 0.7083, 0.6618, 0.775, 0.6029, 0.775, 0.6176, 0.775, 0.6176, 0.775, 0.6029, 0.625, 0.25, 0.625, 0.2353, 0.625, 0.2353, 0.625, 0.25, 0.725, 0.6176, 0.725, 0.6029, 0.725, 0.6029, 0.725, 0.6176, 0.7083, 0.6324, 0.725, 0.6324, 0.725, 0.6471, 0.7083, 0.6471, 0.775, 0.6765, 0.825, 0.6765, 0.825, 0.6765, 0.775, 0.6765, 0.775, 0.6324, 0.825, 0.6324, 0.825, 0.6471, 0.775, 0.6471, 0.625, 0.2255, 0.625, 0.2206, 0.625, 0.2206, 0.625, 0.2255, 0.7083, 0.6176, 0.725, 0.6176, 0.725, 0.6324, 0.7083, 0.6324, 0.675, 0.6029, 0.675, 0.6176, 0.675, 0.6176, 0.675, 0.6029, 0.625, 0.75, 0.625, 0.7353, 0.625, 0.7353, 0.625, 0.75, 0.625, 0.2206, 0.625, 0.2059, 0.625, 0.2059, 0.625, 0.2206, 0.7083, 0.6029, 0.725, 0.6029, 0.725, 0.6176, 0.7083, 0.6176, 0.625, 1.0, 0.625, 0.95, 0.625, 0.95, 0.625, 1.0, 0.775, 0.6029, 0.825, 0.6029, 0.825, 0.6176, 0.775, 0.6176, 0.625, 0.1985, 0.625, 0.1912, 0.625, 0.1912, 0.625, 0.1985, 0.7083, 0.5882, 0.725, 0.5882, 0.725, 0.6029, 0.7083, 0.6029, 0.725, 0.6324, 0.725, 0.6176, 0.725, 0.6176, 0.725, 0.6324, 0.625, 0.1912, 0.625, 0.1765, 0.625, 0.1765, 0.625, 0.1912, 0.825, 0.6618, 0.775, 0.6618, 0.775, 0.6618, 0.825, 0.6618, 0.7083, 0.5735, 0.725, 0.5735, 0.725, 0.5882, 0.7083, 0.5882, 0.675, 0.6176, 0.675, 0.6324, 0.675, 0.6324, 0.675, 0.6176, 0.775, 0.5735, 0.825, 0.5735, 0.825, 0.5882, 0.775, 0.5882, 0.625, 0.1765, 0.625, 0.1618, 0.625, 0.1618, 0.625, 0.1765, 0.825, 0.6471, 0.825, 0.6324, 0.825, 0.6324, 0.825, 0.6471, 0.625, 0.1618, 0.625, 0.1471, 0.625, 0.1471, 0.625, 0.1618, 0.775, 0.6324, 0.775, 0.6471, 0.775, 0.6471, 0.775, 0.6324, 0.7083, 0.5515, 0.725, 0.5515, 0.725, 0.5588, 0.7083, 0.5588, 0.625, 0.1471, 0.625, 0.1324, 0.625, 0.1324, 0.625, 0.1471, 0.775, 0.5515, 0.825, 0.5515, 0.825, 0.5588, 0.775, 0.5588, 0.625, 0.4167, 0.625, 0.4, 0.625, 0.4, 0.625, 0.4167, 0.725, 0.6471, 0.725, 0.6324, 0.725, 0.6324, 0.725, 0.6471, 0.625, 0.1324, 0.625, 0.1176, 0.625, 0.1176, 0.625, 0.1324, 0.775, 0.6471, 0.825, 0.6471, 0.825, 0.6471, 0.775, 0.6471, 0.625, 0.4, 0.625, 0.35, 0.625, 0.35, 0.625, 0.4, 0.7083, 0.5245, 0.725, 0.5245, 0.725, 0.5294, 0.7083, 0.5294, 0.675, 0.6324, 0.675, 0.6471, 0.675, 0.6471, 0.675, 0.6324, 0.775, 0.5245, 0.825, 0.5245, 0.825, 0.5294, 0.775, 0.5294, 0.625, 0.1176, 0.625, 0.1029, 0.625, 0.1029, 0.625, 0.1176, 0.625, 0.35, 0.625, 0.3, 0.625, 0.3, 0.625, 0.35, 0.625, 0.1029, 0.625, 0.08824, 0.625, 0.08824, 0.625, 0.1029, 0.625, 0.3, 0.625, 0.25, 0.625, 0.25, 0.625, 0.3, 0.125, 0.7206, 0.175, 0.7206, 0.175, 0.7353, 0.125, 0.7353, 0.175, 0.7206, 0.225, 0.7206, 0.225, 0.7353, 0.175, 0.7353, 0.225, 0.7206, 0.275, 0.7206, 0.275, 0.7353, 0.225, 0.7353, 0.3083, 0.7206, 0.325, 0.7206, 0.325, 0.7353, 0.3083, 0.7353, 0.125, 0.7059, 0.175, 0.7059, 0.175, 0.7206, 0.125, 0.7206, 0.175, 0.7059, 0.225, 0.7059, 0.225, 0.7206, 0.175, 0.7206, 0.225, 0.7059, 0.275, 0.7059, 0.275, 0.7206, 0.225, 0.7206, 0.3083, 0.7059, 0.325, 0.7059, 0.325, 0.7206, 0.3083, 0.7206, 0.125, 0.6912, 0.175, 0.6912, 0.175, 0.7059, 0.125, 0.7059, 0.175, 0.6912, 0.225, 0.6912, 0.225, 0.7059, 0.175, 0.7059, 0.225, 0.6912, 0.275, 0.6912, 0.275, 0.7059, 0.225, 0.7059, 0.3083, 0.6912, 0.325, 0.6912, 0.325, 0.7059, 0.3083, 0.7059, 0.125, 0.6765, 0.175, 0.6765, 0.175, 0.6912, 0.125, 0.6912, 0.175, 0.6765, 0.225, 0.6765, 0.225, 0.6912, 0.175, 0.6912, 0.225, 0.6765, 0.275, 0.6765, 0.275, 0.6912, 0.225, 0.6912, 0.3083, 0.6765, 0.325, 0.6765, 0.325, 0.6912, 0.3083, 0.6912, 0.125, 0.6716, 0.175, 0.6716, 0.175, 0.6765, 0.125, 0.6765, 0.175, 0.6716, 0.225, 0.6716, 0.225, 0.6765, 0.175, 0.6765, 0.225, 0.6716, 0.275, 0.6716, 0.275, 0.6765, 0.225, 0.6765, 0.3083, 0.6716, 0.325, 0.6716, 0.325, 0.6765, 0.3083, 0.6765, 0.125, 0.6471, 0.175, 0.6471, 0.175, 0.6618, 0.125, 0.6618, 0.175, 0.6471, 0.225, 0.6471, 0.225, 0.6618, 0.175, 0.6618, 0.225, 0.6471, 0.275, 0.6471, 0.275, 0.6618, 0.225, 0.6618, 0.3083, 0.6471, 0.325, 0.6471, 0.325, 0.6618, 0.3083, 0.6618, 0.125, 0.6324, 0.175, 0.6324, 0.175, 0.6471, 0.125, 0.6471, 0.175, 0.6324, 0.225, 0.6324, 0.225, 0.6471, 0.175, 0.6471, 0.225, 0.6324, 0.275, 0.6324, 0.275, 0.6471, 0.225, 0.6471, 0.3083, 0.6324, 0.325, 0.6324, 0.325, 0.6471, 0.3083, 0.6471, 0.125, 0.6176, 0.175, 0.6176, 0.175, 0.6324, 0.125, 0.6324, 0.175, 0.6176, 0.225, 0.6176, 0.225, 0.6324, 0.175, 0.6324, 0.225, 0.6176, 0.275, 0.6176, 0.275, 0.6324, 0.225, 0.6324, 0.3083, 0.6176, 0.325, 0.6176, 0.325, 0.6324, 0.3083, 0.6324, 0.125, 0.6029, 0.175, 0.6029, 0.175, 0.6176, 0.125, 0.6176, 0.175, 0.6029, 0.225, 0.6029, 0.225, 0.6176, 0.175, 0.6176, 0.225, 0.6029, 0.275, 0.6029, 0.275, 0.6176, 0.225, 0.6176, 0.3083, 0.6029, 0.325, 0.6029, 0.325, 0.6176, 0.3083, 0.6176, 0.125, 0.5882, 0.175, 0.5882, 0.175, 0.6029, 0.125, 0.6029, 0.175, 0.5882, 0.225, 0.5882, 0.225, 0.6029, 0.175, 0.6029, 0.225, 0.5882, 0.275, 0.5882, 0.275, 0.6029, 0.225, 0.6029, 0.3083, 0.5882, 0.325, 0.5882, 0.325, 0.6029, 0.3083, 0.6029, 0.125, 0.5735, 0.175, 0.5735, 0.175, 0.5882, 0.125, 0.5882, 0.175, 0.5735, 0.225, 0.5735, 0.225, 0.5882, 0.175, 0.5882, 0.225, 0.5735, 0.275, 0.5735, 0.275, 0.5882, 0.225, 0.5882, 0.3083, 0.5735, 0.325, 0.5735, 0.325, 0.5882, 0.3083, 0.5882, 0.125, 0.5588, 0.175, 0.5588, 0.175, 0.5735, 0.125, 0.5735, 0.175, 0.5588, 0.225, 0.5588, 0.225, 0.5735, 0.175, 0.5735, 0.225, 0.5588, 0.275, 0.5588, 0.275, 0.5735, 0.225, 0.5735, 0.3083, 0.5588, 0.325, 0.5588, 0.325, 0.5735, 0.3083, 0.5735, 0.125, 0.5515, 0.175, 0.5515, 0.175, 0.5588, 0.125, 0.5588, 0.175, 0.5515, 0.225, 0.5515, 0.225, 0.5588, 0.175, 0.5588, 0.225, 0.5515, 0.275, 0.5515, 0.275, 0.5588, 0.225, 0.5588, 0.3083, 0.5515, 0.325, 0.5515, 0.325, 0.5588, 0.3083, 0.5588, 0.125, 0.5294, 0.175, 0.5294, 0.175, 0.5441, 0.125, 0.5441, 0.175, 0.5294, 0.225, 0.5294, 0.225, 0.5441, 0.175, 0.5441, 0.225, 0.5294, 0.275, 0.5294, 0.275, 0.5441, 0.225, 0.5441, 0.3083, 0.5294, 0.325, 0.5294, 0.325, 0.5441, 0.3083, 0.5441, 0.125, 0.5245, 0.175, 0.5245, 0.175, 0.5294, 0.125, 0.5294, 0.175, 0.5245, 0.225, 0.5245, 0.225, 0.5294, 0.175, 0.5294, 0.225, 0.5245, 0.275, 0.5245, 0.275, 0.5294, 0.225, 0.5294, 0.3083, 0.5245, 0.325, 0.5245, 0.325, 0.5294, 0.3083, 0.5294, 0.125, 0.5, 0.175, 0.5, 0.175, 0.5147, 0.125, 0.5147, 0.175, 0.5, 0.225, 0.5, 0.225, 0.5147, 0.175, 0.5147, 0.225, 0.5, 0.275, 0.5, 0.275, 0.5147, 0.225, 0.5147, 0.3083, 0.5, 0.325, 0.5, 0.325, 0.5147, 0.3083, 0.5147, 0.375, 0.25, 0.625, 0.25, 0.625, 0.3, 0.375, 0.3, 0.375, 0.3, 0.625, 0.3, 0.625, 0.35, 0.375, 0.35, 0.375, 0.35, 0.625, 0.35, 0.625, 0.4, 0.375, 0.4, 0.375, 0.4333, 0.625, 0.4333, 0.625, 0.45, 0.375, 0.45, 0.125, 0.7353, 0.175, 0.7353, 0.175, 0.75, 0.125, 0.75, 0.175, 0.7353, 0.225, 0.7353, 0.225, 0.75, 0.175, 0.75, 0.225, 0.7353, 0.275, 0.7353, 0.275, 0.75, 0.225, 0.75, 0.3083, 0.7353, 0.325, 0.7353, 0.325, 0.75, 0.3083, 0.75, 0.375, 0.75, 0.625, 0.75, 0.625, 0.8, 0.375, 0.8, 0.375, 0.8333, 0.625, 0.8333, 0.625, 0.85, 0.375, 0.85, 0.375, 0.85, 0.625, 0.85, 0.625, 0.9, 0.375, 0.9, 0.375, 0.9, 0.625, 0.9, 0.625, 0.95, 0.375, 0.95, 0.625, 0.07843, 0.625, 0.07353, 0.625, 0.07353, 0.625, 0.07843, 0.725, 0.6618, 0.725, 0.6471, 0.725, 0.6471, 0.725, 0.6618, 0.625, 0.07353, 0.625, 0.05882, 0.625, 0.05882, 0.625, 0.07353, 0.825, 0.6324, 0.775, 0.6324, 0.775, 0.6324, 0.825, 0.6324, 0.825, 0.7353, 0.875, 0.7353, 0.875, 0.75, 0.825, 0.75, 0.825, 0.5, 0.875, 0.5, 0.875, 0.5147, 0.825, 0.5147, 0.825, 0.5245, 0.875, 0.5245, 0.875, 0.5294, 0.825, 0.5294, 0.825, 0.5294, 0.875, 0.5294, 0.875, 0.5441, 0.825, 0.5441, 0.825, 0.5515, 0.875, 0.5515, 0.875, 0.5588, 0.825, 0.5588, 0.825, 0.5588, 0.875, 0.5588, 0.875, 0.5735, 0.825, 0.5735, 0.825, 0.5735, 0.875, 0.5735, 0.875, 0.5882, 0.825, 0.5882, 0.825, 0.5882, 0.875, 0.5882, 0.875, 0.6029, 0.825, 0.6029, 0.825, 0.6029, 0.875, 0.6029, 0.875, 0.6176, 0.825, 0.6176, 0.825, 0.6176, 0.875, 0.6176, 0.875, 0.6324, 0.825, 0.6324, 0.825, 0.6324, 0.875, 0.6324, 0.875, 0.6471, 0.825, 0.6471, 0.825, 0.6471, 0.875, 0.6471, 0.875, 0.6618, 0.825, 0.6618, 0.825, 0.6716, 0.875, 0.6716, 0.875, 0.6765, 0.825, 0.6765, 0.825, 0.6765, 0.875, 0.6765, 0.875, 0.6912, 0.825, 0.6912, 0.825, 0.6912, 0.875, 0.6912, 0.875, 0.7059, 0.825, 0.7059, 0.825, 0.7059, 0.875, 0.7059, 0.875, 0.7206, 0.825, 0.7206, 0.825, 0.7206, 0.875, 0.7206, 0.875, 0.7353, 0.825, 0.7353, 0.625, 0.7206, 0.675, 0.7206, 0.675, 0.7353, 0.625, 0.7353, 0.625, 0.7059, 0.675, 0.7059, 0.675, 0.7206, 0.625, 0.7206, 0.725, 0.7059, 0.775, 0.7059, 0.775, 0.7206, 0.725, 0.7206, 0.775, 0.7059, 0.825, 0.7059, 0.825, 0.7206, 0.775, 0.7206, 0.625, 0.6912, 0.675, 0.6912, 0.675, 0.7059, 0.625, 0.7059, 0.725, 0.6912, 0.775, 0.6912, 0.775, 0.7059, 0.725, 0.7059, 0.625, 0.6765, 0.675, 0.6765, 0.675, 0.6912, 0.625, 0.6912, 0.725, 0.6765, 0.775, 0.6765, 0.775, 0.6912, 0.725, 0.6912, 0.775, 0.6765, 0.825, 0.6765, 0.825, 0.6912, 0.775, 0.6912, 0.625, 0.6716, 0.675, 0.6716, 0.675, 0.6765, 0.625, 0.6765, 0.725, 0.6716, 0.775, 0.6716, 0.775, 0.6765, 0.725, 0.6765, 0.625, 0.6471, 0.675, 0.6471, 0.675, 0.6618, 0.625, 0.6618, 0.725, 0.6471, 0.775, 0.6471, 0.775, 0.6618, 0.725, 0.6618, 0.775, 0.6471, 0.825, 0.6471, 0.825, 0.6618, 0.775, 0.6618, 0.625, 0.6324, 0.675, 0.6324, 0.675, 0.6471, 0.625, 0.6471, 0.725, 0.6324, 0.775, 0.6324, 0.775, 0.6471, 0.725, 0.6471, 0.625, 0.6176, 0.675, 0.6176, 0.675, 0.6324, 0.625, 0.6324, 0.725, 0.6176, 0.775, 0.6176, 0.775, 0.6324, 0.725, 0.6324, 0.775, 0.6176, 0.825, 0.6176, 0.825, 0.6324, 0.775, 0.6324, 0.625, 0.6029, 0.675, 0.6029, 0.675, 0.6176, 0.625, 0.6176, 0.725, 0.6029, 0.775, 0.6029, 0.775, 0.6176, 0.725, 0.6176, 0.625, 0.5882, 0.675, 0.5882, 0.675, 0.6029, 0.625, 0.6029, 0.725, 0.5882, 0.775, 0.5882, 0.775, 0.6029, 0.725, 0.6029, 0.775, 0.5882, 0.825, 0.5882, 0.825, 0.6029, 0.775, 0.6029, 0.625, 0.5735, 0.675, 0.5735, 0.675, 0.5882, 0.625, 0.5882, 0.725, 0.5735, 0.775, 0.5735, 0.775, 0.5882, 0.725, 0.5882, 0.625, 0.5588, 0.675, 0.5588, 0.675, 0.5735, 0.625, 0.5735, 0.725, 0.5588, 0.775, 0.5588, 0.775, 0.5735, 0.725, 0.5735, 0.775, 0.5588, 0.825, 0.5588, 0.825, 0.5735, 0.775, 0.5735, 0.625, 0.5515, 0.675, 0.5515, 0.675, 0.5588, 0.625, 0.5588, 0.725, 0.5515, 0.775, 0.5515, 0.775, 0.5588, 0.725, 0.5588, 0.625, 0.5294, 0.675, 0.5294, 0.675, 0.5441, 0.625, 0.5441, 0.7083, 0.5294, 0.725, 0.5294, 0.725, 0.5441, 0.7083, 0.5441, 0.725, 0.5294, 0.775, 0.5294, 0.775, 0.5441, 0.725, 0.5441, 0.775, 0.5294, 0.825, 0.5294, 0.825, 0.5441, 0.775, 0.5441, 0.625, 0.5245, 0.675, 0.5245, 0.675, 0.5294, 0.625, 0.5294, 0.725, 0.5245, 0.775, 0.5245, 0.775, 0.5294, 0.725, 0.5294, 0.625, 0.5, 0.675, 0.5, 0.675, 0.5147, 0.625, 0.5147, 0.7083, 0.5, 0.725, 0.5, 0.725, 0.5147, 0.7083, 0.5147, 0.725, 0.5, 0.775, 0.5, 0.775, 0.5147, 0.725, 0.5147, 0.775, 0.5, 0.825, 0.5, 0.825, 0.5147, 0.775, 0.5147, 0.625, 0.7353, 0.675, 0.7353, 0.675, 0.75, 0.625, 0.75, 0.7083, 0.7353, 0.725, 0.7353, 0.725, 0.75, 0.7083, 0.75, 0.725, 0.7353, 0.775, 0.7353, 0.775, 0.75, 0.725, 0.75, 0.775, 0.7353, 0.825, 0.7353, 0.825, 0.75, 0.775, 0.75, 0.625, 0.5147, 0.625, 0.5, 0.625, 0.5, 0.625, 0.5147, 0.625, 0.5196, 0.625, 0.5147, 0.625, 0.5147, 0.625, 0.5196, 0.625, 0.5441, 0.625, 0.5294, 0.625, 0.5294, 0.625, 0.5441, 0.825, 0.7353, 0.825, 0.7206, 0.825, 0.7206, 0.825, 0.7353, 0.625, 0.5515, 0.625, 0.5441, 0.625, 0.5441, 0.625, 0.5515, 0.675, 0.7059, 0.675, 0.7206, 0.675, 0.7206, 0.675, 0.7059, 0.825, 0.5735, 0.775, 0.5735, 0.775, 0.5735, 0.825, 0.5735, 0.675, 0.5245, 0.675, 0.5294, 0.675, 0.5294, 0.675, 0.5245, 0.725, 0.7206, 0.725, 0.7059, 0.725, 0.7059, 0.725, 0.7206, 0.625, 0.5735, 0.625, 0.5588, 0.625, 0.5588, 0.625, 0.5735, 0.725, 0.5196, 0.725, 0.5147, 0.725, 0.5147, 0.725, 0.5196, 0.625, 0.5882, 0.625, 0.5735, 0.625, 0.5735, 0.625, 0.5882, 0.775, 0.5245, 0.775, 0.5294, 0.775, 0.5294, 0.775, 0.5245, 0.625, 0.6029, 0.625, 0.5882, 0.625, 0.5882, 0.625, 0.6029, 0.825, 0.5196, 0.825, 0.5147, 0.825, 0.5147, 0.825, 0.5196, 0.675, 0.6912, 0.675, 0.7059, 0.675, 0.7059, 0.675, 0.6912, 0.625, 0.6176, 0.625, 0.6029, 0.625, 0.6029, 0.625, 0.6176, 0.775, 0.5882, 0.825, 0.5882, 0.825, 0.5882, 0.775, 0.5882, 0.725, 0.7059, 0.725, 0.6912, 0.725, 0.6912, 0.725, 0.7059, 0.625, 0.6324, 0.625, 0.6176, 0.625, 0.6176, 0.625, 0.6324, 0.625, 0.6471, 0.625, 0.6324, 0.625, 0.6324, 0.625, 0.6471, 0.775, 0.6912, 0.775, 0.7059, 0.775, 0.7059, 0.775, 0.6912, 0.625, 0.6618, 0.625, 0.6471, 0.625, 0.6471, 0.625, 0.6618, 0.825, 0.7059, 0.825, 0.6912, 0.825, 0.6912, 0.825, 0.7059, 0.625, 0.6667, 0.625, 0.6618, 0.625, 0.6618, 0.625, 0.6667, 0.675, 0.6765, 0.675, 0.6912, 0.675, 0.6912, 0.675, 0.6765, 0.825, 0.6029, 0.775, 0.6029, 0.775, 0.6029, 0.825, 0.6029, 0.625, 0.6912, 0.625, 0.6765, 0.625, 0.6765, 0.625, 0.6912, 0.725, 0.6912, 0.725, 0.6765, 0.725, 0.6765, 0.725, 0.6912, 0.625, 0.7059, 0.625, 0.6912, 0.625, 0.6912, 0.625, 0.7059, 0.625, 0.8, 0.625, 0.75, 0.625, 0.75, 0.625, 0.8, 0.625, 0.7206, 0.625, 0.7059, 0.625, 0.7059, 0.625, 0.7206, 0.625, 0.8167, 0.625, 0.8, 0.625, 0.8, 0.625, 0.8167, 0.625, 0.7353, 0.625, 0.7206, 0.625, 0.7206, 0.625, 0.7353, 0.675, 0.6716, 0.675, 0.6765, 0.675, 0.6765, 0.675, 0.6716, 0.625, 0.9, 0.625, 0.85, 0.625, 0.85, 0.625, 0.9, 0.775, 0.6176, 0.825, 0.6176, 0.825, 0.6176, 0.775, 0.6176, 0.625, 0.01471, 0.625, 0.0, 0.625, 0.0, 0.625, 0.01471, 0.725, 0.6667, 0.725, 0.6618, 0.725, 0.6618, 0.725, 0.6667, 0.625, 0.95, 0.625, 0.9, 0.625, 0.9, 0.625, 0.95, 0.625, 0.02941, 0.625, 0.01471, 0.625, 0.01471, 0.625, 0.02941, 0.775, 0.6716, 0.775, 0.6765, 0.775, 0.6765, 0.775, 0.6716, 0.625, 0.04412, 0.625, 0.02941, 0.625, 0.02941, 0.625, 0.04412, 0.825, 0.6667, 0.825, 0.6618, 0.825, 0.6618, 0.825, 0.6667, 0.625, 0.05882, 0.625, 0.04412, 0.625, 0.04412, 0.625, 0.05882, 0.675, 0.6471, 0.675, 0.6618, 0.675, 0.6618, 0.675, 0.6471, 0.825, 0.6765, 0.825, 0.6716, 0.825, 0.6716, 0.825, 0.6765, 0.825, 0.6716, 0.825, 0.6667, 0.825, 0.6667, 0.825, 0.6716, 0.775, 0.6618, 0.775, 0.6667, 0.775, 0.6667, 0.775, 0.6618, 0.775, 0.6667, 0.775, 0.6716, 0.775, 0.6716, 0.775, 0.6667, 0.725, 0.6765, 0.725, 0.6716, 0.725, 0.6716, 0.725, 0.6765, 0.725, 0.6716, 0.725, 0.6667, 0.725, 0.6667, 0.725, 0.6716, 0.675, 0.6618, 0.675, 0.6667, 0.675, 0.6667, 0.675, 0.6618, 0.675, 0.6667, 0.675, 0.6716, 0.675, 0.6716, 0.675, 0.6667, 0.625, 0.6765, 0.625, 0.6716, 0.625, 0.6716, 0.625, 0.6765, 0.625, 0.6716, 0.625, 0.6667, 0.625, 0.6667, 0.625, 0.6716, 0.725, 0.6618, 0.775, 0.6618, 0.775, 0.6667, 0.725, 0.6667, 0.725, 0.6667, 0.775, 0.6667, 0.775, 0.6716, 0.725, 0.6716, 0.625, 0.6618, 0.675, 0.6618, 0.675, 0.6667, 0.625, 0.6667, 0.625, 0.6667, 0.675, 0.6667, 0.675, 0.6716, 0.625, 0.6716, 0.825, 0.6618, 0.875, 0.6618, 0.875, 0.6667, 0.825, 0.6667, 0.825, 0.6667, 0.875, 0.6667, 0.875, 0.6716, 0.825, 0.6716, 0.625, 0.08824, 0.625, 0.08333, 0.625, 0.08333, 0.625, 0.08824, 0.625, 0.08333, 0.625, 0.07843, 0.625, 0.07843, 0.625, 0.08333, 0.3083, 0.6618, 0.325, 0.6618, 0.325, 0.6667, 0.3083, 0.6667, 0.3083, 0.6667, 0.325, 0.6667, 0.325, 0.6716, 0.3083, 0.6716, 0.225, 0.6618, 0.275, 0.6618, 0.275, 0.6667, 0.225, 0.6667, 0.225, 0.6667, 0.275, 0.6667, 0.275, 0.6716, 0.225, 0.6716, 0.175, 0.6618, 0.225, 0.6618, 0.225, 0.6667, 0.175, 0.6667, 0.175, 0.6667, 0.225, 0.6667, 0.225, 0.6716, 0.175, 0.6716, 0.125, 0.6618, 0.175, 0.6618, 0.175, 0.6667, 0.125, 0.6667, 0.125, 0.6667, 0.175, 0.6667, 0.175, 0.6716, 0.125, 0.6716, 0.775, 0.6618, 0.825, 0.6618, 0.825, 0.6667, 0.775, 0.6667, 0.825, 0.6716, 0.775, 0.6716, 0.775, 0.6716, 0.825, 0.6716, 0.7083, 0.6618, 0.725, 0.6618, 0.725, 0.6667, 0.7083, 0.6667, 0.7083, 0.6667, 0.725, 0.6667, 0.725, 0.6716, 0.7083, 0.6716, 0.375, 0.07353, 0.625, 0.07353, 0.625, 0.07843, 0.375, 0.07843, 0.375, 0.07843, 0.625, 0.07843, 0.625, 0.08333, 0.375, 0.08333, 0.325, 0.6618, 0.375, 0.6618, 0.375, 0.6667, 0.325, 0.6667, 0.325, 0.6667, 0.375, 0.6667, 0.375, 0.6716, 0.325, 0.6716, 0.375, 0.6618, 0.625, 0.6618, 0.625, 0.6667, 0.375, 0.6667, 0.375, 0.6667, 0.625, 0.6667, 0.625, 0.6716, 0.375, 0.6716, 0.775, 0.6667, 0.825, 0.6667, 0.825, 0.6716, 0.775, 0.6716, 0.825, 0.6667, 0.825, 0.6716, 0.825, 0.6716, 0.825, 0.6667, 0.775, 0.6716, 0.775, 0.6667, 0.775, 0.6667, 0.775, 0.6716, 0.775, 0.6667, 0.825, 0.6667, 0.825, 0.6667, 0.775, 0.6667, 0.625, 0.5588, 0.625, 0.5515, 0.625, 0.5515, 0.625, 0.5588, 0.725, 0.5441, 0.775, 0.5441, 0.775, 0.5515, 0.725, 0.5515, 0.625, 0.5441, 0.675, 0.5441, 0.675, 0.5515, 0.625, 0.5515, 0.825, 0.5441, 0.875, 0.5441, 0.875, 0.5515, 0.825, 0.5515, 0.3083, 0.5441, 0.325, 0.5441, 0.325, 0.5515, 0.3083, 0.5515, 0.225, 0.5441, 0.275, 0.5441, 0.275, 0.5515, 0.225, 0.5515, 0.175, 0.5441, 0.225, 0.5441, 0.225, 0.5515, 0.175, 0.5515, 0.125, 0.5441, 0.175, 0.5441, 0.175, 0.5515, 0.125, 0.5515, 0.775, 0.5441, 0.825, 0.5441, 0.825, 0.5515, 0.775, 0.5515, 0.7083, 0.5441, 0.725, 0.5441, 0.725, 0.5515, 0.7083, 0.5515, 0.625, 0.2059, 0.625, 0.1985, 0.625, 0.1985, 0.625, 0.2059, 0.675, 0.5441, 0.675, 0.5515, 0.675, 0.5515, 0.675, 0.5441, 0.725, 0.5588, 0.725, 0.5515, 0.725, 0.5515, 0.725, 0.5588, 0.775, 0.5441, 0.775, 0.5515, 0.775, 0.5515, 0.775, 0.5441, 0.825, 0.5588, 0.825, 0.5515, 0.825, 0.5515, 0.825, 0.5588, 0.375, 0.1912, 0.625, 0.1912, 0.625, 0.1985, 0.375, 0.1985, 0.325, 0.5441, 0.375, 0.5441, 0.375, 0.5515, 0.325, 0.5515, 0.375, 0.5441, 0.625, 0.5441, 0.625, 0.5515, 0.375, 0.5515, 0.825, 0.5588, 0.825, 0.5515, 0.825, 0.5515, 0.825, 0.5588, 0.775, 0.5441, 0.775, 0.5441, 0.725, 0.5441, 0.725, 0.5441, 0.825, 0.5441, 0.775, 0.5441, 0.775, 0.5441, 0.825, 0.5441, 0.775, 0.5515, 0.775, 0.5588, 0.775, 0.5588, 0.775, 0.5515, 0.825, 0.5515, 0.825, 0.5441, 0.825, 0.5441, 0.825, 0.5515, 0.775, 0.5588, 0.825, 0.5588, 0.825, 0.5588, 0.775, 0.5588, 0.725, 0.5588, 0.725, 0.5515, 0.725, 0.5515, 0.725, 0.5588, 0.675, 0.5441, 0.675, 0.5515, 0.675, 0.5515, 0.675, 0.5441, 0.675, 0.6667, 0.675, 0.6716, 0.675, 0.6716, 0.675, 0.6667, 0.675, 0.6618, 0.675, 0.6667, 0.675, 0.6667, 0.675, 0.6618, 0.725, 0.6716, 0.725, 0.6667, 0.725, 0.6667, 0.725, 0.6716, 0.725, 0.6765, 0.725, 0.6716, 0.725, 0.6716, 0.725, 0.6765, 0.675, 0.6471, 0.675, 0.6618, 0.675, 0.6618, 0.675, 0.6471, 0.725, 0.6667, 0.725, 0.6618, 0.725, 0.6618, 0.725, 0.6667, 0.675, 0.6716, 0.675, 0.6765, 0.675, 0.6765, 0.675, 0.6716, 0.725, 0.6912, 0.725, 0.6765, 0.725, 0.6765, 0.725, 0.6912, 0.675, 0.6765, 0.675, 0.6912, 0.675, 0.6912, 0.675, 0.6765, 0.725, 0.7059, 0.725, 0.6912, 0.725, 0.6912, 0.725, 0.7059, 0.675, 0.6912, 0.675, 0.7059, 0.675, 0.7059, 0.675, 0.6912, 0.725, 0.7206, 0.725, 0.7059, 0.725, 0.7059, 0.725, 0.7206, 0.675, 0.7059, 0.675, 0.7206, 0.675, 0.7206, 0.675, 0.7059, 0.825, 0.7353, 0.825, 0.7206, 0.825, 0.7206, 0.825, 0.7353, 0.725, 0.6618, 0.725, 0.6471, 0.725, 0.6471, 0.725, 0.6618, 0.675, 0.6324, 0.675, 0.6471, 0.675, 0.6471, 0.675, 0.6324, 0.725, 0.6471, 0.725, 0.6324, 0.725, 0.6324, 0.725, 0.6471, 0.675, 0.6176, 0.675, 0.6324, 0.675, 0.6324, 0.675, 0.6176, 0.725, 0.6324, 0.725, 0.6176, 0.725, 0.6176, 0.725, 0.6324, 0.675, 0.6029, 0.675, 0.6176, 0.675, 0.6176, 0.675, 0.6029, 0.725, 0.6176, 0.725, 0.6029, 0.725, 0.6029, 0.725, 0.6176, 0.675, 0.5882, 0.675, 0.6029, 0.675, 0.6029, 0.675, 0.5882, 0.725, 0.6029, 0.725, 0.5882, 0.725, 0.5882, 0.725, 0.6029, 0.675, 0.5735, 0.675, 0.5882, 0.675, 0.5882, 0.675, 0.5735, 0.725, 0.5882, 0.725, 0.5735, 0.725, 0.5735, 0.725, 0.5882, 0.825, 0.7206, 0.775, 0.7206, 0.775, 0.7206, 0.825, 0.7206, 0.775, 0.7206, 0.725, 0.7206, 0.725, 0.7206, 0.775, 0.7206, 0.675, 0.5515, 0.675, 0.5588, 0.675, 0.5588, 0.675, 0.5515, 0.775, 0.7353, 0.825, 0.7353, 0.825, 0.7353, 0.775, 0.7353, 0.775, 0.5515, 0.775, 0.5441, 0.725, 0.5441, 0.725, 0.5515, 0.725, 0.7353, 0.775, 0.7353, 0.775, 0.7353, 0.725, 0.7353, 0.6917, 0.5441, 0.675, 0.5441, 0.675, 0.5441, 0.6917, 0.5441, 0.7083, 0.7353, 0.725, 0.7353, 0.725, 0.7353, 0.7083, 0.7353, 0.675, 0.7206, 0.675, 0.7353, 0.675, 0.7353, 0.675, 0.7206, 0.775, 0.5515, 0.725, 0.5515, 0.725, 0.5515, 0.775, 0.5515, 0.725, 0.5515, 0.725, 0.5441, 0.775, 0.5441, 0.775, 0.5515, 0.7083, 0.5735, 0.725, 0.5735, 0.725, 0.5735, 0.7083, 0.5735, 0.6917, 0.5735, 0.675, 0.5735, 0.675, 0.5735, 0.6917, 0.5735, 0.7083, 0.5588, 0.7083, 0.5588, 0.725, 0.5588, 0.725, 0.5588, 0.6917, 0.5588, 0.6917, 0.5588, 0.675, 0.5588, 0.675, 0.5588, 0.7083, 0.5735, 0.7083, 0.5588, 0.725, 0.5588, 0.725, 0.5735, 0.675, 0.5735, 0.675, 0.5588, 0.6917, 0.5588, 0.6917, 0.5735, 0.6917, 0.5735, 0.6917, 0.5588, 0.7083, 0.5588, 0.7083, 0.5735, 0.725, 0.5588, 0.725, 0.5588, 0.7083, 0.5588, 0.7083, 0.5588, 0.7083, 0.5588, 0.7083, 0.5588, 0.6917, 0.5588, 0.6917, 0.5588, 0.675, 0.5588, 0.675, 0.5588, 0.6917, 0.5588, 0.6917, 0.5588, 0.6917, 0.5588, 0.6917, 0.5735, 0.6917, 0.5735, 0.6917, 0.5588, 0.725, 0.5735, 0.7083, 0.5735, 0.7083, 0.5735, 0.725, 0.5735, 0.7083, 0.5735, 0.6917, 0.5735, 0.6917, 0.5735, 0.7083, 0.5735, 0.675, 0.5735, 0.6917, 0.5735, 0.6917, 0.5735, 0.675, 0.5735, 0.6917, 0.5588, 0.7083, 0.5588, 0.7083, 0.5735, 0.6917, 0.5735, 0.675, 0.7353, 0.6917, 0.7353, 0.6917, 0.7353, 0.675, 0.7353, 0.6917, 0.7353, 0.7083, 0.7353, 0.7083, 0.7353, 0.6917, 0.7353, 0.725, 0.5441, 0.7083, 0.5441, 0.7083, 0.5441, 0.725, 0.5441, 0.6917, 0.5294, 0.7083, 0.5294, 0.7083, 0.5441, 0.6917, 0.5441, 0.675, 0.5441, 0.6917, 0.5441, 0.6917, 0.5515, 0.675, 0.5515, 0.6917, 0.5441, 0.7083, 0.5441, 0.7083, 0.5515, 0.6917, 0.5515, 0.275, 0.5441, 0.2917, 0.5441, 0.2917, 0.5515, 0.275, 0.5515, 0.2917, 0.5441, 0.3083, 0.5441, 0.3083, 0.5515, 0.2917, 0.5515, 0.675, 0.6667, 0.6917, 0.6667, 0.6917, 0.6716, 0.675, 0.6716, 0.6917, 0.6667, 0.7083, 0.6667, 0.7083, 0.6716, 0.6917, 0.6716, 0.675, 0.6618, 0.6917, 0.6618, 0.6917, 0.6667, 0.675, 0.6667, 0.6917, 0.6618, 0.7083, 0.6618, 0.7083, 0.6667, 0.6917, 0.6667, 0.275, 0.6667, 0.2917, 0.6667, 0.2917, 0.6716, 0.275, 0.6716, 0.2917, 0.6667, 0.3083, 0.6667, 0.3083, 0.6716, 0.2917, 0.6716, 0.275, 0.6618, 0.2917, 0.6618, 0.2917, 0.6667, 0.275, 0.6667, 0.2917, 0.6618, 0.3083, 0.6618, 0.3083, 0.6667, 0.2917, 0.6667, 0.625, 0.85, 0.625, 0.8333, 0.625, 0.8333, 0.625, 0.85, 0.625, 0.8333, 0.625, 0.8167, 0.625, 0.8167, 0.625, 0.8333, 0.675, 0.7353, 0.6917, 0.7353, 0.6917, 0.75, 0.675, 0.75, 0.6917, 0.7353, 0.7083, 0.7353, 0.7083, 0.75, 0.6917, 0.75, 0.675, 0.5, 0.6917, 0.5, 0.6917, 0.5147, 0.675, 0.5147, 0.6917, 0.5, 0.7083, 0.5, 0.7083, 0.5147, 0.6917, 0.5147, 0.675, 0.5294, 0.6917, 0.5294, 0.6917, 0.5441, 0.675, 0.5441, 0.6917, 0.5294, 0.7083, 0.5294, 0.7083, 0.5441, 0.6917, 0.5441, 0.375, 0.8, 0.625, 0.8, 0.625, 0.8167, 0.375, 0.8167, 0.375, 0.8167, 0.625, 0.8167, 0.625, 0.8333, 0.375, 0.8333, 0.275, 0.7353, 0.2917, 0.7353, 0.2917, 0.75, 0.275, 0.75, 0.2917, 0.7353, 0.3083, 0.7353, 0.3083, 0.75, 0.2917, 0.75, 0.375, 0.4, 0.625, 0.4, 0.625, 0.4167, 0.375, 0.4167, 0.375, 0.4167, 0.625, 0.4167, 0.625, 0.4333, 0.375, 0.4333, 0.275, 0.5, 0.2917, 0.5, 0.2917, 0.5147, 0.275, 0.5147, 0.2917, 0.5, 0.3083, 0.5, 0.3083, 0.5147, 0.2917, 0.5147, 0.275, 0.5245, 0.2917, 0.5245, 0.2917, 0.5294, 0.275, 0.5294, 0.2917, 0.5245, 0.3083, 0.5245, 0.3083, 0.5294, 0.2917, 0.5294, 0.275, 0.5294, 0.2917, 0.5294, 0.2917, 0.5441, 0.275, 0.5441, 0.2917, 0.5294, 0.3083, 0.5294, 0.3083, 0.5441, 0.2917, 0.5441, 0.275, 0.5515, 0.2917, 0.5515, 0.2917, 0.5588, 0.275, 0.5588, 0.2917, 0.5515, 0.3083, 0.5515, 0.3083, 0.5588, 0.2917, 0.5588, 0.275, 0.5588, 0.2917, 0.5588, 0.2917, 0.5735, 0.275, 0.5735, 0.2917, 0.5588, 0.3083, 0.5588, 0.3083, 0.5735, 0.2917, 0.5735, 0.275, 0.5735, 0.2917, 0.5735, 0.2917, 0.5882, 0.275, 0.5882, 0.2917, 0.5735, 0.3083, 0.5735, 0.3083, 0.5882, 0.2917, 0.5882, 0.275, 0.5882, 0.2917, 0.5882, 0.2917, 0.6029, 0.275, 0.6029, 0.2917, 0.5882, 0.3083, 0.5882, 0.3083, 0.6029, 0.2917, 0.6029, 0.275, 0.6029, 0.2917, 0.6029, 0.2917, 0.6176, 0.275, 0.6176, 0.2917, 0.6029, 0.3083, 0.6029, 0.3083, 0.6176, 0.2917, 0.6176, 0.275, 0.6176, 0.2917, 0.6176, 0.2917, 0.6324, 0.275, 0.6324, 0.2917, 0.6176, 0.3083, 0.6176, 0.3083, 0.6324, 0.2917, 0.6324, 0.275, 0.6324, 0.2917, 0.6324, 0.2917, 0.6471, 0.275, 0.6471, 0.2917, 0.6324, 0.3083, 0.6324, 0.3083, 0.6471, 0.2917, 0.6471, 0.275, 0.6471, 0.2917, 0.6471, 0.2917, 0.6618, 0.275, 0.6618, 0.2917, 0.6471, 0.3083, 0.6471, 0.3083, 0.6618, 0.2917, 0.6618, 0.275, 0.6716, 0.2917, 0.6716, 0.2917, 0.6765, 0.275, 0.6765, 0.2917, 0.6716, 0.3083, 0.6716, 0.3083, 0.6765, 0.2917, 0.6765, 0.275, 0.6765, 0.2917, 0.6765, 0.2917, 0.6912, 0.275, 0.6912, 0.2917, 0.6765, 0.3083, 0.6765, 0.3083, 0.6912, 0.2917, 0.6912, 0.275, 0.6912, 0.2917, 0.6912, 0.2917, 0.7059, 0.275, 0.7059, 0.2917, 0.6912, 0.3083, 0.6912, 0.3083, 0.7059, 0.2917, 0.7059, 0.275, 0.7059, 0.2917, 0.7059, 0.2917, 0.7206, 0.275, 0.7206, 0.2917, 0.7059, 0.3083, 0.7059, 0.3083, 0.7206, 0.2917, 0.7206, 0.275, 0.7206, 0.2917, 0.7206, 0.2917, 0.7353, 0.275, 0.7353, 0.2917, 0.7206, 0.3083, 0.7206, 0.3083, 0.7353, 0.2917, 0.7353, 0.675, 0.5245, 0.6917, 0.5245, 0.6917, 0.5294, 0.675, 0.5294, 0.6917, 0.5245, 0.7083, 0.5245, 0.7083, 0.5294, 0.6917, 0.5294, 0.625, 0.45, 0.625, 0.4333, 0.625, 0.4333, 0.625, 0.45, 0.625, 0.4333, 0.625, 0.4167, 0.625, 0.4167, 0.625, 0.4333, 0.675, 0.5515, 0.6917, 0.5515, 0.6917, 0.5588, 0.675, 0.5588, 0.6917, 0.5515, 0.7083, 0.5515, 0.7083, 0.5588, 0.6917, 0.5588, 0.675, 0.5735, 0.6917, 0.5735, 0.6917, 0.5882, 0.675, 0.5882, 0.6917, 0.5735, 0.7083, 0.5735, 0.7083, 0.5882, 0.6917, 0.5882, 0.675, 0.5882, 0.6917, 0.5882, 0.6917, 0.6029, 0.675, 0.6029, 0.6917, 0.5882, 0.7083, 0.5882, 0.7083, 0.6029, 0.6917, 0.6029, 0.675, 0.6029, 0.6917, 0.6029, 0.6917, 0.6176, 0.675, 0.6176, 0.6917, 0.6029, 0.7083, 0.6029, 0.7083, 0.6176, 0.6917, 0.6176, 0.675, 0.6176, 0.6917, 0.6176, 0.6917, 0.6324, 0.675, 0.6324, 0.6917, 0.6176, 0.7083, 0.6176, 0.7083, 0.6324, 0.6917, 0.6324, 0.675, 0.6324, 0.6917, 0.6324, 0.6917, 0.6471, 0.675, 0.6471, 0.6917, 0.6324, 0.7083, 0.6324, 0.7083, 0.6471, 0.6917, 0.6471, 0.675, 0.6471, 0.6917, 0.6471, 0.6917, 0.6618, 0.675, 0.6618, 0.6917, 0.6471, 0.7083, 0.6471, 0.7083, 0.6618, 0.6917, 0.6618, 0.675, 0.6716, 0.6917, 0.6716, 0.6917, 0.6765, 0.675, 0.6765, 0.6917, 0.6716, 0.7083, 0.6716, 0.7083, 0.6765, 0.6917, 0.6765, 0.675, 0.6765, 0.6917, 0.6765, 0.6917, 0.6912, 0.675, 0.6912, 0.6917, 0.6765, 0.7083, 0.6765, 0.7083, 0.6912, 0.6917, 0.6912, 0.675, 0.6912, 0.6917, 0.6912, 0.6917, 0.7059, 0.675, 0.7059, 0.6917, 0.6912, 0.7083, 0.6912, 0.7083, 0.7059, 0.6917, 0.7059, 0.725, 0.5147, 0.7083, 0.5147, 0.7083, 0.5147, 0.725, 0.5147, 0.7083, 0.5147, 0.6917, 0.5147, 0.6917, 0.5147, 0.7083, 0.5147, 0.675, 0.7059, 0.6917, 0.7059, 0.6917, 0.7206, 0.675, 0.7206, 0.6917, 0.7059, 0.7083, 0.7059, 0.7083, 0.7206, 0.6917, 0.7206, 0.675, 0.7206, 0.6917, 0.7206, 0.6917, 0.7353, 0.675, 0.7353, 0.6917, 0.7206, 0.7083, 0.7206, 0.7083, 0.7353, 0.6917, 0.7353, 0.675, 0.5294, 0.6917, 0.5294, 0.6917, 0.5294, 0.675, 0.5294, 0.6917, 0.5294, 0.7083, 0.5294, 0.7083, 0.5294, 0.6917, 0.5294, 0.725, 0.5441, 0.7083, 0.5441, 0.7083, 0.5441, 0.725, 0.5441, 0.7083, 0.5441, 0.6917, 0.5441, 0.6917, 0.5441, 0.7083, 0.5441, 0.675, 0.7353, 0.6917, 0.7353, 0.6917, 0.7353, 0.675, 0.7353, 0.6917, 0.7353, 0.7083, 0.7353, 0.7083, 0.7353, 0.6917, 0.7353, 0.7083, 0.5588, 0.7083, 0.5588, 0.7083, 0.5735, 0.7083, 0.5735, 0.7083, 0.5735, 0.7083, 0.5588, 0.6917, 0.5588, 0.6917, 0.5735, 0.675, 0.5294, 0.6917, 0.5294, 0.6917, 0.5294, 0.675, 0.5294, 0.7083, 0.5147, 0.6917, 0.5147, 0.6917, 0.5147, 0.7083, 0.5147, 0.725, 0.5147, 0.7083, 0.5147, 0.7083, 0.5147, 0.725, 0.5147, 0.725, 0.5196, 0.725, 0.5147, 0.725, 0.5147, 0.725, 0.5196, 0.675, 0.5245, 0.675, 0.5294, 0.675, 0.5294, 0.675, 0.5245, 0.6917, 0.5147, 0.675, 0.5147, 0.675, 0.5147, 0.6917, 0.5147, 0.7083, 0.5294, 0.725, 0.5294, 0.725, 0.5294, 0.7083, 0.5294, 0.7083, 0.5441, 0.7083, 0.5441, 0.7083, 0.5294, 0.7083, 0.5294, 0.6917, 0.5441, 0.7083, 0.5441, 0.7083, 0.5294, 0.6917, 0.5294, 0.6917, 0.5441, 0.6917, 0.5294, 0.6917, 0.5294, 0.6917, 0.5441, 0.825, 0.5196, 0.825, 0.5147, 0.825, 0.5147, 0.825, 0.5196, 0.775, 0.5245, 0.775, 0.5294, 0.775, 0.5294, 0.775, 0.5245, 0.825, 0.5147, 0.775, 0.5147, 0.775, 0.5147, 0.825, 0.5147, 0.775, 0.5294, 0.825, 0.5294, 0.825, 0.5294, 0.775, 0.5294, 0.775, 0.5147, 0.775, 0.5196, 0.775, 0.5196, 0.775, 0.5147, 0.725, 0.5245, 0.725, 0.5196, 0.775, 0.5196, 0.775, 0.5245, 0.825, 0.5294, 0.825, 0.5245, 0.825, 0.5245, 0.825, 0.5294, 0.825, 0.5245, 0.825, 0.5196, 0.825, 0.5196, 0.825, 0.5245, 0.675, 0.5147, 0.675, 0.5196, 0.675, 0.5196, 0.675, 0.5147, 0.675, 0.5196, 0.675, 0.5245, 0.675, 0.5245, 0.675, 0.5196, 0.725, 0.5294, 0.725, 0.5245, 0.725, 0.5245, 0.725, 0.5294, 0.775, 0.5196, 0.775, 0.5196, 0.725, 0.5196, 0.725, 0.5196, 0.6917, 0.5147, 0.7083, 0.5147, 0.7083, 0.5196, 0.6917, 0.5196, 0.6917, 0.5196, 0.7083, 0.5196, 0.7083, 0.5245, 0.6917, 0.5245, 0.675, 0.5147, 0.6917, 0.5147, 0.6917, 0.5196, 0.675, 0.5196, 0.675, 0.5196, 0.6917, 0.5196, 0.6917, 0.5245, 0.675, 0.5245, 0.2917, 0.5147, 0.3083, 0.5147, 0.3083, 0.5196, 0.2917, 0.5196, 0.2917, 0.5196, 0.3083, 0.5196, 0.3083, 0.5245, 0.2917, 0.5245, 0.275, 0.5147, 0.2917, 0.5147, 0.2917, 0.5196, 0.275, 0.5196, 0.275, 0.5196, 0.2917, 0.5196, 0.2917, 0.5245, 0.275, 0.5245, 0.825, 0.5294, 0.825, 0.5245, 0.825, 0.5245, 0.825, 0.5294, 0.825, 0.5245, 0.825, 0.5196, 0.825, 0.5196, 0.825, 0.5245, 0.775, 0.5147, 0.775, 0.5196, 0.775, 0.5196, 0.775, 0.5147, 0.775, 0.5196, 0.775, 0.5245, 0.775, 0.5245, 0.775, 0.5196, 0.725, 0.5294, 0.725, 0.5245, 0.725, 0.5245, 0.725, 0.5294, 0.725, 0.5245, 0.725, 0.5196, 0.725, 0.5196, 0.725, 0.5245, 0.675, 0.5147, 0.675, 0.5196, 0.675, 0.5196, 0.675, 0.5147, 0.675, 0.5196, 0.675, 0.5245, 0.675, 0.5245, 0.675, 0.5196, 0.625, 0.5294, 0.625, 0.5245, 0.625, 0.5245, 0.625, 0.5294, 0.625, 0.5245, 0.625, 0.5196, 0.625, 0.5196, 0.625, 0.5245, 0.725, 0.5147, 0.775, 0.5147, 0.775, 0.5196, 0.725, 0.5196, 0.725, 0.5196, 0.775, 0.5196, 0.775, 0.5245, 0.725, 0.5245, 0.625, 0.5147, 0.675, 0.5147, 0.675, 0.5196, 0.625, 0.5196, 0.625, 0.5196, 0.675, 0.5196, 0.675, 0.5245, 0.625, 0.5245, 0.825, 0.5147, 0.875, 0.5147, 0.875, 0.5196, 0.825, 0.5196, 0.825, 0.5196, 0.875, 0.5196, 0.875, 0.5245, 0.825, 0.5245, 0.3083, 0.5147, 0.325, 0.5147, 0.325, 0.5196, 0.3083, 0.5196, 0.3083, 0.5196, 0.325, 0.5196, 0.325, 0.5245, 0.3083, 0.5245, 0.225, 0.5147, 0.275, 0.5147, 0.275, 0.5196, 0.225, 0.5196, 0.225, 0.5196, 0.275, 0.5196, 0.275, 0.5245, 0.225, 0.5245, 0.175, 0.5147, 0.225, 0.5147, 0.225, 0.5196, 0.175, 0.5196, 0.175, 0.5196, 0.225, 0.5196, 0.225, 0.5245, 0.175, 0.5245, 0.125, 0.5147, 0.175, 0.5147, 0.175, 0.5196, 0.125, 0.5196, 0.125, 0.5196, 0.175, 0.5196, 0.175, 0.5245, 0.125, 0.5245, 0.775, 0.5147, 0.825, 0.5147, 0.825, 0.5196, 0.775, 0.5196, 0.775, 0.5196, 0.825, 0.5196, 0.825, 0.5245, 0.775, 0.5245, 0.7083, 0.5147, 0.725, 0.5147, 0.725, 0.5196, 0.7083, 0.5196, 0.7083, 0.5196, 0.725, 0.5196, 0.725, 0.5245, 0.7083, 0.5245, 0.625, 0.2353, 0.625, 0.2304, 0.625, 0.2304, 0.625, 0.2353, 0.625, 0.2304, 0.625, 0.2255, 0.625, 0.2255, 0.625, 0.2304, 0.375, 0.2206, 0.625, 0.2206, 0.625, 0.2255, 0.375, 0.2255, 0.375, 0.2255, 0.625, 0.2255, 0.625, 0.2304, 0.375, 0.2304, 0.325, 0.5147, 0.375, 0.5147, 0.375, 0.5196, 0.325, 0.5196, 0.325, 0.5196, 0.375, 0.5196, 0.375, 0.5245, 0.325, 0.5245, 0.375, 0.5147, 0.625, 0.5147, 0.625, 0.5196, 0.375, 0.5196, 0.375, 0.5196, 0.625, 0.5196, 0.625, 0.5245, 0.375, 0.5245, 0.725, 0.5196, 0.725, 0.5245, 0.775, 0.5245, 0.775, 0.5196, 0.775, 0.5245, 0.725, 0.5245, 0.725, 0.5245, 0.775, 0.5245])
me_cube.materials.append(mat_material)
me_cube.use_remesh_preserve_volume = False
me_cube.use_remesh_preserve_attributes = False
me_cube.use_mirror_vertex_groups = False
me_cube.update()

# ---- objects
ob_cube = bpy.data.objects.new('Cube', me_cube)

# ---- transforms, parenting, visibility, modifiers, constraints
ob_cube.location = (0.0, 0.0, 0.0)
ob_cube.scale = (5.0, 25.0, 0.2)
ob_cube.lock_rotations_4d = False
ob_cube.empty_display_type = 'ARROWS'
ob_cube.lineart.crease_threshold = 0.0

# ---- collection membership
col_collection.objects.link(ob_cube)

# ---- scene / render settings (as saved in the file)
scene.frame_start = 1; scene.frame_end = 250; scene.frame_set(1)
scene.render.engine = 'BLENDER_EEVEE_NEXT'
scene.cycles.use_denoising = False
scene.cycles.samples = 128
scene.cycles.sampling_pattern = 'TABULATED_SOBOL'
scene.cycles.use_adaptive_sampling = False
scene.cycles.use_light_tree = False
scene.view_settings.view_transform = 'Filmic'
bpy.context.view_layer.update()

# ---- added for rendering (the .blend has no active camera and no usable light): camera, sun
cam_auto = bpy.data.cameras.new('AutoCamera')
cam_auto.lens = 50.0
cam_auto.sensor_width = 36.0
cam_auto.clip_end = 1000.0
ob_auto_camera = bpy.data.objects.new('AutoCamera', cam_auto)
scene.collection.objects.link(ob_auto_camera)
ob_auto_camera.location = (47.2829, -56.7395, 39.3328)
ob_auto_camera.rotation_euler = (1.09748, -7.21219e-08, 0.694738)
scene.camera = ob_auto_camera
light_auto_sun = bpy.data.lights.new('AutoSun', 'SUN')
light_auto_sun.energy = 3.0
light_auto_sun.angle = 0.0523599
ob_auto_sun = bpy.data.objects.new('AutoSun', light_auto_sun)
scene.collection.objects.link(ob_auto_sun)
ob_auto_sun.rotation_euler = (0.872665, 0.174533, 0.523599)
bpy.context.view_layer.update()
